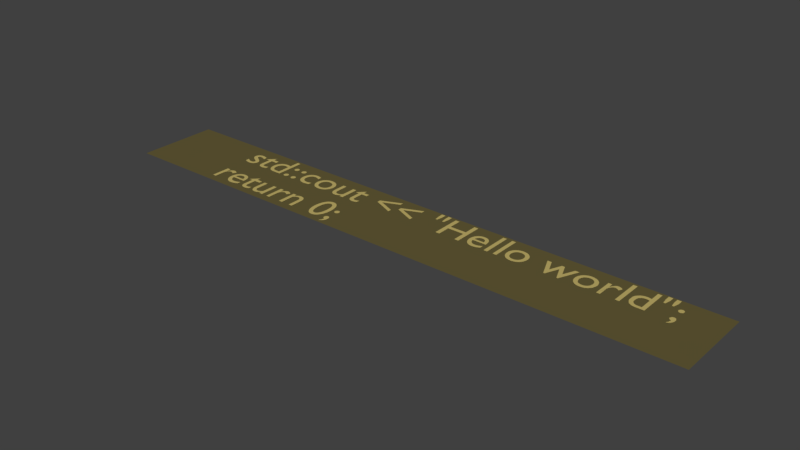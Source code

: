 # Source: 3.blend  (saved by Blender 2.78.0; exported with 4.5.12 LTS)
import bpy
from mathutils import Matrix  # noqa: F401  (used for matrix-valued properties, if any)

bpy.ops.wm.read_factory_settings(use_empty=True)
scene = bpy.context.scene
scene.name = 'Scene'

# ---- collections
col_collection_1 = bpy.data.collections.new('Collection 1'); scene.collection.children.link(col_collection_1)

# ---- materials (node trees are filled in below, after node groups)
mat_material_009 = bpy.data.materials.new('Material.009')
mat_material_009.alpha_threshold = 0.0
mat_material_009.use_transparent_shadow = False
mat_material_009.diffuse_color = (0.5395, 0.4342, 0.1441, 1.0)
mat_material_009.roughness = 0.5
mat_material_010 = bpy.data.materials.new('Material.010')
mat_material_010.alpha_threshold = 0.0
mat_material_010.use_transparent_shadow = False
mat_material_010.diffuse_color = (0.1274, 0.1046, 0.0382, 1.0)
mat_material_010.roughness = 0.5

# ---- material node trees

# ---- world
world_world = bpy.data.worlds.new('World'); scene.world = world_world
world_world.color = (0.05088, 0.05088, 0.05088)
world_world.use_sun_shadow = False
world_world.sun_shadow_jitter_overblur = 0.0
world_world.cycles.sampling_method = 'MANUAL'

# ---- meshes
me_mesh_000 = bpy.data.meshes.new('Mesh.000')
me_mesh_000.from_pydata([(4.663, -4.602, 0.0), (4.662, -4.594, 0.0), (4.661, -4.586, 0.0), (4.658, -4.579, 0.0), (4.655, -4.572, 0.0), (4.65, -4.565, 0.0), (4.645, -4.56, 0.0), (4.64, -4.555, 0.0), (4.633, -4.55, 0.0), (4.626, -4.547, 0.0), (4.619, -4.544, 0.0), (4.611, -4.543, 0.0), (4.603, -4.542, 0.0), (4.595, -4.543, 0.0), (4.587, -4.544, 0.0), (4.58, -4.547, 0.0), (4.573, -4.55, 0.0), (4.566, -4.555, 0.0), (4.561, -4.56, 0.0), (4.556, -4.565, 0.0), (4.551, -4.572, 0.0), (4.548, -4.579, 0.0), (4.545, -4.586, 0.0), (4.544, -4.594, 0.0), (4.543, -4.602, 0.0), (4.544, -4.61, 0.0), (4.545, -4.618, 0.0), (4.548, -4.625, 0.0), (4.551, -4.632, 0.0), (4.556, -4.639, 0.0), (4.561, -4.644, 0.0), (4.566, -4.649, 0.0), (4.573, -4.654, 0.0), (4.58, -4.657, 0.0), (4.587, -4.66, 0.0), (4.595, -4.661, 0.0), (4.603, -4.662, 0.0), (4.611, -4.661, 0.0), (4.619, -4.66, 0.0), (4.626, -4.657, 0.0), (4.633, -4.654, 0.0), (4.64, -4.649, 0.0), (4.645, -4.644, 0.0), (4.65, -4.639, 0.0), (4.655, -4.632, 0.0), (4.658, -4.625, 0.0), (4.661, -4.618, 0.0), (4.662, -4.61, 0.0), (4.555, -5.115, 0.0), (4.573, -5.109, 0.0), (4.589, -5.101, 0.0), (4.604, -5.092, 0.0), (4.617, -5.082, 0.0), (4.629, -5.071, 0.0), (4.64, -5.058, 0.0), (4.649, -5.044, 0.0), (4.656, -5.03, 0.0), (4.662, -5.014, 0.0), (4.666, -4.997, 0.0), (4.668, -4.98, 0.0), (4.669, -4.962, 0.0), (4.668, -4.949, 0.0), (4.667, -4.937, 0.0), (4.664, -4.926, 0.0), (4.661, -4.915, 0.0), (4.656, -4.905, 0.0), (4.651, -4.896, 0.0), (4.645, -4.888, 0.0), (4.638, -4.882, 0.0), (4.63, -4.876, 0.0), (4.621, -4.872, 0.0), (4.612, -4.87, 0.0), (4.602, -4.869, 0.0), (4.594, -4.869, 0.0), (4.586, -4.871, 0.0), (4.578, -4.873, 0.0), (4.571, -4.876, 0.0), (4.565, -4.88, 0.0), (4.559, -4.885, 0.0), (4.554, -4.89, 0.0), (4.55, -4.896, 0.0), (4.547, -4.904, 0.0), (4.544, -4.912, 0.0), (4.543, -4.92, 0.0), (4.542, -4.93, 0.0), (4.542, -4.938, 0.0), (4.544, -4.945, 0.0), (4.546, -4.952, 0.0), (4.549, -4.959, 0.0), (4.552, -4.965, 0.0), (4.557, -4.97, 0.0), (4.561, -4.975, 0.0), (4.567, -4.979, 0.0), (4.573, -4.983, 0.0), (4.58, -4.985, 0.0), (4.587, -4.988, 0.0), (4.595, -4.989, 0.0), (4.595, -4.999, 0.0), (4.596, -5.008, 0.0), (4.595, -5.018, 0.0), (4.595, -5.027, 0.0), (4.593, -5.036, 0.0), (4.591, -5.044, 0.0), (4.588, -5.053, 0.0), (4.584, -5.062, 0.0), (4.579, -5.07, 0.0), (4.572, -5.079, 0.0), (4.564, -5.087, 0.0), (4.555, -5.096, 0.0), (4.464, -4.659, 0.0), (4.462, -4.608, 0.0), (4.457, -4.56, 0.0), (4.448, -4.516, 0.0), (4.436, -4.475, 0.0), (4.421, -4.438, 0.0), (4.404, -4.405, 0.0), (4.383, -4.377, 0.0), (4.36, -4.353, 0.0), (4.334, -4.334, 0.0), (4.306, -4.32, 0.0), (4.276, -4.312, 0.0), (4.244, -4.309, 0.0), (4.212, -4.312, 0.0), (4.182, -4.32, 0.0), (4.154, -4.334, 0.0), (4.128, -4.353, 0.0), (4.105, -4.377, 0.0), (4.085, -4.405, 0.0), (4.067, -4.438, 0.0), (4.052, -4.475, 0.0), (4.04, -4.516, 0.0), (4.031, -4.56, 0.0), (4.026, -4.608, 0.0), (4.024, -4.659, 0.0), (4.026, -4.71, 0.0), (4.031, -4.758, 0.0), (4.04, -4.802, 0.0), (4.052, -4.843, 0.0), (4.067, -4.88, 0.0), (4.085, -4.913, 0.0), (4.105, -4.941, 0.0), (4.128, -4.965, 0.0), (4.154, -4.984, 0.0), (4.182, -4.998, 0.0), (4.212, -5.006, 0.0), (4.244, -5.009, 0.0), (4.276, -5.006, 0.0), (4.306, -4.998, 0.0), (4.334, -4.984, 0.0), (4.36, -4.965, 0.0), (4.383, -4.941, 0.0), (4.403, -4.913, 0.0), (4.421, -4.88, 0.0), (4.436, -4.843, 0.0), (4.448, -4.802, 0.0), (4.457, -4.758, 0.0), (4.462, -4.71, 0.0), (4.366, -4.659, 0.0), (4.365, -4.698, 0.0), (4.362, -4.734, 0.0), (4.358, -4.767, 0.0), (4.351, -4.797, 0.0), (4.343, -4.824, 0.0), (4.334, -4.847, 0.0), (4.322, -4.868, 0.0), (4.309, -4.885, 0.0), (4.295, -4.898, 0.0), (4.279, -4.908, 0.0), (4.262, -4.914, 0.0), (4.244, -4.916, 0.0), (4.226, -4.914, 0.0), (4.209, -4.908, 0.0), (4.193, -4.898, 0.0), (4.179, -4.885, 0.0), (4.166, -4.868, 0.0), (4.155, -4.847, 0.0), (4.145, -4.824, 0.0), (4.137, -4.797, 0.0), (4.13, -4.767, 0.0), (4.126, -4.734, 0.0), (4.123, -4.698, 0.0), (4.122, -4.659, 0.0), (4.123, -4.62, 0.0), (4.126, -4.584, 0.0), (4.13, -4.551, 0.0), (4.137, -4.521, 0.0), (4.145, -4.494, 0.0), (4.154, -4.471, 0.0), (4.166, -4.45, 0.0), (4.179, -4.433, 0.0), (4.193, -4.42, 0.0), (4.209, -4.41, 0.0), (4.226, -4.404, 0.0), (4.244, -4.402, 0.0), (4.262, -4.404, 0.0), (4.279, -4.41, 0.0), (4.295, -4.42, 0.0), (4.309, -4.433, 0.0), (4.322, -4.45, 0.0), (4.334, -4.47, 0.0), (4.343, -4.494, 0.0), (4.351, -4.521, 0.0), (4.358, -4.551, 0.0), (4.362, -4.584, 0.0), (4.365, -4.62, 0.0), (3.366, -4.551, 0.0), (3.277, -4.551, 0.0), (3.277, -5.0, 0.0), (3.366, -5.0, 0.0), (3.366, -4.678, 0.0), (3.376, -4.667, 0.0), (3.386, -4.657, 0.0), (3.396, -4.648, 0.0), (3.405, -4.64, 0.0), (3.414, -4.634, 0.0), (3.423, -4.628, 0.0), (3.432, -4.623, 0.0), (3.441, -4.619, 0.0), (3.45, -4.617, 0.0), (3.459, -4.615, 0.0), (3.468, -4.613, 0.0), (3.478, -4.613, 0.0), (3.491, -4.614, 0.0), (3.503, -4.616, 0.0), (3.515, -4.621, 0.0), (3.525, -4.627, 0.0), (3.534, -4.634, 0.0), (3.542, -4.643, 0.0), (3.549, -4.653, 0.0), (3.555, -4.664, 0.0), (3.56, -4.677, 0.0), (3.563, -4.691, 0.0), (3.565, -4.706, 0.0), (3.566, -4.722, 0.0), (3.566, -5.0, 0.0), (3.655, -5.0, 0.0), (3.655, -4.723, 0.0), (3.654, -4.694, 0.0), (3.65, -4.667, 0.0), (3.643, -4.643, 0.0), (3.634, -4.621, 0.0), (3.623, -4.603, 0.0), (3.61, -4.586, 0.0), (3.596, -4.573, 0.0), (3.579, -4.562, 0.0), (3.562, -4.553, 0.0), (3.543, -4.547, 0.0), (3.523, -4.543, 0.0), (3.502, -4.542, 0.0), (3.49, -4.543, 0.0), (3.477, -4.544, 0.0), (3.465, -4.547, 0.0), (3.453, -4.55, 0.0), (3.441, -4.555, 0.0), (3.429, -4.56, 0.0), (3.418, -4.566, 0.0), (3.407, -4.573, 0.0), (3.396, -4.581, 0.0), (3.386, -4.59, 0.0), (3.377, -4.6, 0.0), (3.368, -4.61, 0.0), (3.366, -4.61, 0.0), (2.889, -4.551, 0.0), (2.889, -5.0, 0.0), (2.978, -5.0, 0.0), (2.978, -4.765, 0.0), (2.979, -4.746, 0.0), (2.982, -4.728, 0.0), (2.986, -4.711, 0.0), (2.993, -4.695, 0.0), (3.0, -4.68, 0.0), (3.01, -4.667, 0.0), (3.02, -4.656, 0.0), (3.032, -4.646, 0.0), (3.044, -4.638, 0.0), (3.058, -4.632, 0.0), (3.072, -4.628, 0.0), (3.087, -4.627, 0.0), (3.093, -4.627, 0.0), (3.099, -4.628, 0.0), (3.105, -4.63, 0.0), (3.112, -4.633, 0.0), (3.119, -4.636, 0.0), (3.126, -4.639, 0.0), (3.134, -4.643, 0.0), (3.141, -4.648, 0.0), (3.149, -4.653, 0.0), (3.156, -4.659, 0.0), (3.163, -4.665, 0.0), (3.17, -4.671, 0.0), (3.217, -4.594, 0.0), (3.208, -4.586, 0.0), (3.199, -4.578, 0.0), (3.19, -4.571, 0.0), (3.181, -4.565, 0.0), (3.172, -4.56, 0.0), (3.163, -4.555, 0.0), (3.154, -4.551, 0.0), (3.146, -4.548, 0.0), (3.137, -4.545, 0.0), (3.128, -4.543, 0.0), (3.119, -4.542, 0.0), (3.11, -4.542, 0.0), (3.099, -4.543, 0.0), (3.089, -4.545, 0.0), (3.078, -4.548, 0.0), (3.068, -4.553, 0.0), (3.057, -4.56, 0.0), (3.046, -4.568, 0.0), (3.035, -4.578, 0.0), (3.024, -4.59, 0.0), (3.013, -4.603, 0.0), (3.002, -4.618, 0.0), (2.991, -4.635, 0.0), (2.98, -4.654, 0.0), (2.978, -4.654, 0.0), (2.978, -4.551, 0.0), (2.757, -5.0, 0.0), (2.757, -4.551, 0.0), (2.668, -4.551, 0.0), (2.668, -4.872, 0.0), (2.661, -4.882, 0.0), (2.653, -4.891, 0.0), (2.645, -4.899, 0.0), (2.636, -4.907, 0.0), (2.628, -4.913, 0.0), (2.619, -4.919, 0.0), (2.609, -4.924, 0.0), (2.6, -4.928, 0.0), (2.591, -4.931, 0.0), (2.581, -4.933, 0.0), (2.571, -4.935, 0.0), (2.561, -4.935, 0.0), (2.546, -4.934, 0.0), (2.533, -4.932, 0.0), (2.521, -4.928, 0.0), (2.51, -4.923, 0.0), (2.5, -4.917, 0.0), (2.492, -4.909, 0.0), (2.485, -4.9, 0.0), (2.479, -4.89, 0.0), (2.475, -4.878, 0.0), (2.472, -4.865, 0.0), (2.47, -4.851, 0.0), (2.469, -4.836, 0.0), (2.469, -4.551, 0.0), (2.38, -4.551, 0.0), (2.38, -4.83, 0.0), (2.381, -4.857, 0.0), (2.385, -4.883, 0.0), (2.391, -4.906, 0.0), (2.4, -4.927, 0.0), (2.411, -4.946, 0.0), (2.423, -4.962, 0.0), (2.438, -4.976, 0.0), (2.454, -4.988, 0.0), (2.472, -4.997, 0.0), (2.492, -5.004, 0.0), (2.513, -5.008, 0.0), (2.535, -5.009, 0.0), (2.546, -5.008, 0.0), (2.558, -5.007, 0.0), (2.569, -5.004, 0.0), (2.581, -5.001, 0.0), (2.593, -4.996, 0.0), (2.604, -4.991, 0.0), (2.616, -4.985, 0.0), (2.627, -4.978, 0.0), (2.638, -4.97, 0.0), (2.648, -4.962, 0.0), (2.658, -4.953, 0.0), (2.668, -4.943, 0.0), (2.668, -5.0, 0.0), (2.154, -4.458, 0.0), (1.987, -4.621, 0.0), (1.987, -4.631, 0.0), (2.065, -4.631, 0.0), (2.065, -4.868, 0.0), (2.066, -4.888, 0.0), (2.069, -4.907, 0.0), (2.074, -4.924, 0.0), (2.081, -4.941, 0.0), (2.09, -4.955, 0.0), (2.102, -4.969, 0.0), (2.115, -4.981, 0.0), (2.13, -4.99, 0.0), (2.147, -4.998, 0.0), (2.167, -5.004, 0.0), (2.188, -5.008, 0.0), (2.211, -5.009, 0.0), (2.219, -5.009, 0.0), (2.227, -5.008, 0.0), (2.236, -5.007, 0.0), (2.245, -5.005, 0.0), (2.255, -5.003, 0.0), (2.264, -5.0, 0.0), (2.274, -4.998, 0.0), (2.284, -4.994, 0.0), (2.293, -4.991, 0.0), (2.302, -4.987, 0.0), (2.311, -4.983, 0.0), (2.319, -4.979, 0.0), (2.319, -4.896, 0.0), (2.31, -4.901, 0.0), (2.301, -4.906, 0.0), (2.293, -4.91, 0.0), (2.284, -4.914, 0.0), (2.275, -4.918, 0.0), (2.267, -4.921, 0.0), (2.259, -4.923, 0.0), (2.25, -4.925, 0.0), (2.242, -4.927, 0.0), (2.234, -4.928, 0.0), (2.226, -4.929, 0.0), (2.218, -4.929, 0.0), (2.211, -4.929, 0.0), (2.204, -4.928, 0.0), (2.197, -4.926, 0.0), (2.19, -4.923, 0.0), (2.183, -4.92, 0.0), (2.176, -4.915, 0.0), (2.17, -4.909, 0.0), (2.165, -4.902, 0.0), (2.16, -4.894, 0.0), (2.157, -4.884, 0.0), (2.155, -4.873, 0.0), (2.154, -4.861, 0.0), (2.154, -4.631, 0.0), (2.296, -4.631, 0.0), (2.296, -4.551, 0.0), (2.154, -4.551, 0.0), (1.946, -4.87, 0.0), (1.933, -4.878, 0.0), (1.92, -4.886, 0.0), (1.907, -4.893, 0.0), (1.894, -4.899, 0.0), (1.881, -4.905, 0.0), (1.868, -4.91, 0.0), (1.855, -4.914, 0.0), (1.842, -4.918, 0.0), (1.829, -4.92, 0.0), (1.816, -4.922, 0.0), (1.802, -4.924, 0.0), (1.789, -4.924, 0.0), (1.768, -4.923, 0.0), (1.749, -4.92, 0.0), (1.731, -4.915, 0.0), (1.715, -4.909, 0.0), (1.7, -4.9, 0.0), (1.687, -4.89, 0.0), (1.675, -4.878, 0.0), (1.664, -4.864, 0.0), (1.655, -4.848, 0.0), (1.648, -4.83, 0.0), (1.642, -4.81, 0.0), (1.638, -4.789, 0.0), (1.954, -4.789, 0.0), (1.952, -4.749, 0.0), (1.948, -4.713, 0.0), (1.94, -4.68, 0.0), (1.93, -4.651, 0.0), (1.917, -4.625, 0.0), (1.901, -4.603, 0.0), (1.883, -4.584, 0.0), (1.862, -4.569, 0.0), (1.84, -4.557, 0.0), (1.815, -4.549, 0.0), (1.788, -4.544, 0.0), (1.759, -4.542, 0.0), (1.729, -4.544, 0.0), (1.7, -4.549, 0.0), (1.674, -4.558, 0.0), (1.649, -4.571, 0.0), (1.627, -4.586, 0.0), (1.608, -4.605, 0.0), (1.59, -4.626, 0.0), (1.576, -4.65, 0.0), (1.564, -4.677, 0.0), (1.556, -4.706, 0.0), (1.551, -4.737, 0.0), (1.549, -4.77, 0.0), (1.551, -4.801, 0.0), (1.555, -4.831, 0.0), (1.563, -4.86, 0.0), (1.574, -4.887, 0.0), (1.588, -4.913, 0.0), (1.606, -4.936, 0.0), (1.625, -4.957, 0.0), (1.648, -4.975, 0.0), (1.674, -4.989, 0.0), (1.702, -5.0, 0.0), (1.733, -5.007, 0.0), (1.767, -5.009, 0.0), (1.785, -5.009, 0.0), (1.803, -5.008, 0.0), (1.819, -5.006, 0.0), (1.835, -5.003, 0.0), (1.85, -5.0, 0.0), (1.865, -4.996, 0.0), (1.879, -4.991, 0.0), (1.892, -4.986, 0.0), (1.906, -4.979, 0.0), (1.919, -4.972, 0.0), (1.933, -4.965, 0.0), (1.946, -4.956, 0.0), (1.64, -4.73, 0.0), (1.644, -4.713, 0.0), (1.648, -4.697, 0.0), (1.654, -4.683, 0.0), (1.662, -4.67, 0.0), (1.67, -4.658, 0.0), (1.68, -4.648, 0.0), (1.69, -4.639, 0.0), (1.702, -4.632, 0.0), (1.715, -4.626, 0.0), (1.729, -4.622, 0.0), (1.745, -4.62, 0.0), (1.761, -4.619, 0.0), (1.776, -4.62, 0.0), (1.79, -4.622, 0.0), (1.804, -4.627, 0.0), (1.816, -4.633, 0.0), (1.826, -4.64, 0.0), (1.836, -4.649, 0.0), (1.844, -4.659, 0.0), (1.851, -4.671, 0.0), (1.857, -4.684, 0.0), (1.862, -4.698, 0.0), (1.865, -4.714, 0.0), (1.866, -4.73, 0.0), (1.181, -4.551, 0.0), (1.181, -5.0, 0.0), (1.27, -5.0, 0.0), (1.27, -4.765, 0.0), (1.271, -4.746, 0.0), (1.274, -4.728, 0.0), (1.278, -4.711, 0.0), (1.285, -4.695, 0.0), (1.292, -4.68, 0.0), (1.302, -4.667, 0.0), (1.312, -4.656, 0.0), (1.324, -4.646, 0.0), (1.336, -4.638, 0.0), (1.35, -4.632, 0.0), (1.364, -4.628, 0.0), (1.379, -4.627, 0.0), (1.385, -4.627, 0.0), (1.391, -4.628, 0.0), (1.397, -4.63, 0.0), (1.404, -4.633, 0.0), (1.411, -4.636, 0.0), (1.418, -4.639, 0.0), (1.426, -4.643, 0.0), (1.433, -4.648, 0.0), (1.441, -4.653, 0.0), (1.448, -4.659, 0.0), (1.455, -4.665, 0.0), (1.462, -4.671, 0.0), (1.509, -4.594, 0.0), (1.5, -4.586, 0.0), (1.491, -4.578, 0.0), (1.482, -4.571, 0.0), (1.473, -4.565, 0.0), (1.464, -4.56, 0.0), (1.455, -4.555, 0.0), (1.446, -4.551, 0.0), (1.438, -4.548, 0.0), (1.429, -4.545, 0.0), (1.42, -4.543, 0.0), (1.411, -4.542, 0.0), (1.402, -4.542, 0.0), (1.391, -4.543, 0.0), (1.381, -4.545, 0.0), (1.37, -4.548, 0.0), (1.36, -4.553, 0.0), (1.349, -4.56, 0.0), (1.338, -4.568, 0.0), (1.327, -4.578, 0.0), (1.316, -4.59, 0.0), (1.305, -4.603, 0.0), (1.294, -4.618, 0.0), (1.283, -4.635, 0.0), (1.272, -4.654, 0.0), (1.27, -4.654, 0.0), (1.27, -4.551, 0.0), (12.07, -3.602, 0.0), (12.07, -3.594, 0.0), (12.07, -3.586, 0.0), (12.07, -3.579, 0.0), (12.07, -3.572, 0.0), (12.06, -3.565, 0.0), (12.06, -3.56, 0.0), (12.05, -3.555, 0.0), (12.04, -3.55, 0.0), (12.04, -3.547, 0.0), (12.03, -3.544, 0.0), (12.02, -3.543, 0.0), (12.01, -3.542, 0.0), (12.01, -3.543, 0.0), (12.0, -3.544, 0.0), (11.99, -3.547, 0.0), (11.98, -3.55, 0.0), (11.98, -3.555, 0.0), (11.97, -3.56, 0.0), (11.97, -3.565, 0.0), (11.96, -3.572, 0.0), (11.96, -3.579, 0.0), (11.96, -3.586, 0.0), (11.95, -3.594, 0.0), (11.95, -3.602, 0.0), (11.95, -3.61, 0.0), (11.96, -3.618, 0.0), (11.96, -3.625, 0.0), (11.96, -3.632, 0.0), (11.97, -3.639, 0.0), (11.97, -3.644, 0.0), (11.98, -3.649, 0.0), (11.98, -3.654, 0.0), (11.99, -3.657, 0.0), (12.0, -3.66, 0.0), (12.01, -3.661, 0.0), (12.01, -3.662, 0.0), (12.02, -3.661, 0.0), (12.03, -3.66, 0.0), (12.04, -3.657, 0.0), (12.04, -3.654, 0.0), (12.05, -3.649, 0.0), (12.06, -3.644, 0.0), (12.06, -3.639, 0.0), (12.07, -3.632, 0.0), (12.07, -3.625, 0.0), (12.07, -3.618, 0.0), (12.07, -3.61, 0.0), (11.97, -4.115, 0.0), (11.98, -4.109, 0.0), (12.0, -4.101, 0.0), (12.02, -4.092, 0.0), (12.03, -4.082, 0.0), (12.04, -4.071, 0.0), (12.05, -4.058, 0.0), (12.06, -4.044, 0.0), (12.07, -4.03, 0.0), (12.07, -4.014, 0.0), (12.08, -3.998, 0.0), (12.08, -3.98, 0.0), (12.08, -3.962, 0.0), (12.08, -3.949, 0.0), (12.08, -3.937, 0.0), (12.08, -3.926, 0.0), (12.07, -3.915, 0.0), (12.07, -3.905, 0.0), (12.06, -3.896, 0.0), (12.06, -3.888, 0.0), (12.05, -3.882, 0.0), (12.04, -3.876, 0.0), (12.03, -3.872, 0.0), (12.02, -3.87, 0.0), (12.01, -3.869, 0.0), (12.0, -3.869, 0.0), (12.0, -3.871, 0.0), (11.99, -3.873, 0.0), (11.98, -3.876, 0.0), (11.98, -3.88, 0.0), (11.97, -3.885, 0.0), (11.97, -3.89, 0.0), (11.96, -3.896, 0.0), (11.96, -3.904, 0.0), (11.96, -3.912, 0.0), (11.95, -3.92, 0.0), (11.95, -3.93, 0.0), (11.95, -3.938, 0.0), (11.95, -3.945, 0.0), (11.96, -3.952, 0.0), (11.96, -3.959, 0.0), (11.96, -3.965, 0.0), (11.97, -3.97, 0.0), (11.97, -3.975, 0.0), (11.98, -3.979, 0.0), (11.98, -3.983, 0.0), (11.99, -3.985, 0.0), (12.0, -3.988, 0.0), (12.01, -3.989, 0.0), (12.01, -3.999, 0.0), (12.01, -4.008, 0.0), (12.01, -4.018, 0.0), (12.01, -4.027, 0.0), (12.0, -4.036, 0.0), (12.0, -4.044, 0.0), (12.0, -4.053, 0.0), (12.0, -4.062, 0.0), (11.99, -4.07, 0.0), (11.98, -4.079, 0.0), (11.98, -4.087, 0.0), (11.97, -4.096, 0.0), (11.79, -3.538, 0.0), (11.83, -3.538, 0.0), (11.86, -3.401, 0.0), (11.86, -3.284, 0.0), (11.77, -3.284, 0.0), (11.77, -3.401, 0.0), (11.62, -3.538, 0.0), (11.66, -3.538, 0.0), (11.69, -3.401, 0.0), (11.69, -3.284, 0.0), (11.6, -3.284, 0.0), (11.6, -3.401, 0.0), (11.49, -3.318, 0.0), (11.4, -3.318, 0.0), (11.4, -3.56, 0.0), (11.39, -3.557, 0.0), (11.39, -3.554, 0.0), (11.38, -3.552, 0.0), (11.37, -3.55, 0.0), (11.36, -3.548, 0.0), (11.35, -3.546, 0.0), (11.35, -3.545, 0.0), (11.34, -3.544, 0.0), (11.33, -3.543, 0.0), (11.32, -3.542, 0.0), (11.32, -3.542, 0.0), (11.31, -3.542, 0.0), (11.28, -3.544, 0.0), (11.25, -3.549, 0.0), (11.22, -3.559, 0.0), (11.19, -3.571, 0.0), (11.17, -3.586, 0.0), (11.15, -3.605, 0.0), (11.13, -3.626, 0.0), (11.11, -3.649, 0.0), (11.1, -3.675, 0.0), (11.09, -3.703, 0.0), (11.09, -3.733, 0.0), (11.09, -3.765, 0.0), (11.09, -3.8, 0.0), (11.09, -3.832, 0.0), (11.1, -3.862, 0.0), (11.11, -3.89, 0.0), (11.13, -3.915, 0.0), (11.14, -3.937, 0.0), (11.16, -3.955, 0.0), (11.19, -3.971, 0.0), (11.21, -3.984, 0.0), (11.24, -3.993, 0.0), (11.27, -3.998, 0.0), (11.3, -4.0, 0.0), (11.49, -4.0, 0.0), (11.4, -3.925, 0.0), (11.31, -3.925, 0.0), (11.29, -3.924, 0.0), (11.27, -3.92, 0.0), (11.25, -3.914, 0.0), (11.23, -3.906, 0.0), (11.22, -3.895, 0.0), (11.21, -3.883, 0.0), (11.2, -3.869, 0.0), (11.19, -3.853, 0.0), (11.18, -3.836, 0.0), (11.18, -3.818, 0.0), (11.18, -3.799, 0.0), (11.18, -3.778, 0.0), (11.18, -3.755, 0.0), (11.18, -3.734, 0.0), (11.19, -3.714, 0.0), (11.19, -3.696, 0.0), (11.2, -3.679, 0.0), (11.22, -3.665, 0.0), (11.23, -3.652, 0.0), (11.24, -3.642, 0.0), (11.26, -3.633, 0.0), (11.28, -3.627, 0.0), (11.3, -3.623, 0.0), (11.32, -3.622, 0.0), (11.33, -3.622, 0.0), (11.33, -3.622, 0.0), (11.34, -3.623, 0.0), (11.35, -3.624, 0.0), (11.35, -3.625, 0.0), (11.36, -3.626, 0.0), (11.37, -3.628, 0.0), (11.37, -3.629, 0.0), (11.38, -3.631, 0.0), (11.39, -3.634, 0.0), (11.4, -3.636, 0.0), (11.4, -3.639, 0.0), (10.98, -3.318, 0.0), (10.89, -3.318, 0.0), (10.89, -4.0, 0.0), (10.98, -4.0, 0.0), (10.5, -3.551, 0.0), (10.5, -4.0, 0.0), (10.58, -4.0, 0.0), (10.58, -3.765, 0.0), (10.58, -3.746, 0.0), (10.59, -3.728, 0.0), (10.59, -3.711, 0.0), (10.6, -3.695, 0.0), (10.61, -3.68, 0.0), (10.62, -3.667, 0.0), (10.63, -3.656, 0.0), (10.64, -3.646, 0.0), (10.65, -3.638, 0.0), (10.66, -3.632, 0.0), (10.68, -3.628, 0.0), (10.69, -3.627, 0.0), (10.7, -3.627, 0.0), (10.7, -3.628, 0.0), (10.71, -3.63, 0.0), (10.72, -3.633, 0.0), (10.72, -3.636, 0.0), (10.73, -3.639, 0.0), (10.74, -3.643, 0.0), (10.75, -3.648, 0.0), (10.75, -3.653, 0.0), (10.76, -3.659, 0.0), (10.77, -3.665, 0.0), (10.78, -3.671, 0.0), (10.82, -3.594, 0.0), (10.81, -3.586, 0.0), (10.8, -3.578, 0.0), (10.8, -3.571, 0.0), (10.79, -3.565, 0.0), (10.78, -3.56, 0.0), (10.77, -3.555, 0.0), (10.76, -3.551, 0.0), (10.75, -3.548, 0.0), (10.74, -3.545, 0.0), (10.73, -3.543, 0.0), (10.72, -3.542, 0.0), (10.72, -3.542, 0.0), (10.71, -3.543, 0.0), (10.69, -3.545, 0.0), (10.68, -3.548, 0.0), (10.67, -3.553, 0.0), (10.66, -3.56, 0.0), (10.65, -3.568, 0.0), (10.64, -3.578, 0.0), (10.63, -3.59, 0.0), (10.62, -3.603, 0.0), (10.61, -3.618, 0.0), (10.6, -3.635, 0.0), (10.59, -3.654, 0.0), (10.58, -3.654, 0.0), (10.58, -3.551, 0.0), (10.15, -3.542, 0.0), (10.11, -3.544, 0.0), (10.08, -3.55, 0.0), (10.05, -3.56, 0.0), (10.03, -3.573, 0.0), (10.0, -3.589, 0.0), (9.978, -3.608, 0.0), (9.958, -3.63, 0.0), (9.942, -3.654, 0.0), (9.928, -3.681, 0.0), (9.918, -3.709, 0.0), (9.912, -3.739, 0.0), (9.91, -3.771, 0.0), (9.912, -3.805, 0.0), (9.918, -3.837, 0.0), (9.928, -3.866, 0.0), (9.941, -3.894, 0.0), (9.957, -3.919, 0.0), (9.977, -3.942, 0.0), (9.999, -3.961, 0.0), (10.02, -3.978, 0.0), (10.05, -3.991, 0.0), (10.08, -4.001, 0.0), (10.11, -4.007, 0.0), (10.15, -4.009, 0.0), (10.18, -4.007, 0.0), (10.22, -4.001, 0.0), (10.25, -3.992, 0.0), (10.27, -3.979, 0.0), (10.3, -3.963, 0.0), (10.32, -3.943, 0.0), (10.34, -3.921, 0.0), (10.36, -3.896, 0.0), (10.37, -3.868, 0.0), (10.38, -3.838, 0.0), (10.39, -3.806, 0.0), (10.39, -3.771, 0.0), (10.39, -3.739, 0.0), (10.38, -3.708, 0.0), (10.37, -3.679, 0.0), (10.36, -3.653, 0.0), (10.34, -3.628, 0.0), (10.32, -3.607, 0.0), (10.3, -3.588, 0.0), (10.27, -3.572, 0.0), (10.24, -3.559, 0.0), (10.21, -3.55, 0.0), (10.18, -3.544, 0.0), (10.15, -3.622, 0.0), (10.17, -3.623, 0.0), (10.19, -3.627, 0.0), (10.21, -3.633, 0.0), (10.23, -3.642, 0.0), (10.24, -3.652, 0.0), (10.26, -3.664, 0.0), (10.27, -3.679, 0.0), (10.28, -3.694, 0.0), (10.29, -3.712, 0.0), (10.29, -3.731, 0.0), (10.3, -3.751, 0.0), (10.3, -3.772, 0.0), (10.3, -3.795, 0.0), (10.29, -3.817, 0.0), (10.29, -3.837, 0.0), (10.28, -3.856, 0.0), (10.27, -3.872, 0.0), (10.26, -3.887, 0.0), (10.24, -3.899, 0.0), (10.23, -3.91, 0.0), (10.21, -3.918, 0.0), (10.19, -3.924, 0.0), (10.17, -3.928, 0.0), (10.15, -3.929, 0.0), (10.13, -3.928, 0.0), (10.11, -3.924, 0.0), (10.09, -3.918, 0.0), (10.07, -3.909, 0.0), (10.05, -3.898, 0.0), (10.04, -3.886, 0.0), (10.03, -3.871, 0.0), (10.02, -3.854, 0.0), (10.01, -3.836, 0.0), (10.01, -3.816, 0.0), (10.0, -3.794, 0.0), (10.0, -3.771, 0.0), (10.0, -3.75, 0.0), (10.01, -3.73, 0.0), (10.01, -3.711, 0.0), (10.02, -3.694, 0.0), (10.03, -3.678, 0.0), (10.04, -3.664, 0.0), (10.06, -3.652, 0.0), (10.07, -3.642, 0.0), (10.09, -3.633, 0.0), (10.11, -3.627, 0.0), (10.13, -3.623, 0.0), (9.548, -3.551, 0.0), (9.482, -3.551, 0.0), (9.368, -3.823, 0.0), (9.25, -3.551, 0.0), (9.155, -3.551, 0.0), (9.355, -4.009, 0.0), (9.383, -4.009, 0.0), (9.515, -3.695, 0.0), (9.648, -4.009, 0.0), (9.676, -4.009, 0.0), (9.874, -3.551, 0.0), (9.779, -3.551, 0.0), (9.662, -3.823, 0.0), (8.598, -3.542, 0.0), (8.565, -3.544, 0.0), (8.534, -3.55, 0.0), (8.504, -3.56, 0.0), (8.477, -3.573, 0.0), (8.452, -3.589, 0.0), (8.429, -3.608, 0.0), (8.409, -3.63, 0.0), (8.393, -3.654, 0.0), (8.379, -3.681, 0.0), (8.369, -3.709, 0.0), (8.363, -3.739, 0.0), (8.361, -3.771, 0.0), (8.363, -3.805, 0.0), (8.369, -3.837, 0.0), (8.379, -3.866, 0.0), (8.392, -3.894, 0.0), (8.408, -3.919, 0.0), (8.428, -3.942, 0.0), (8.45, -3.961, 0.0), (8.475, -3.978, 0.0), (8.503, -3.991, 0.0), (8.533, -4.001, 0.0), (8.564, -4.007, 0.0), (8.598, -4.009, 0.0), (8.633, -4.007, 0.0), (8.666, -4.001, 0.0), (8.697, -3.992, 0.0), (8.725, -3.979, 0.0), (8.751, -3.963, 0.0), (8.774, -3.943, 0.0), (8.793, -3.921, 0.0), (8.81, -3.896, 0.0), (8.823, -3.868, 0.0), (8.833, -3.838, 0.0), (8.839, -3.806, 0.0), (8.841, -3.771, 0.0), (8.839, -3.739, 0.0), (8.833, -3.708, 0.0), (8.823, -3.679, 0.0), (8.809, -3.653, 0.0), (8.792, -3.628, 0.0), (8.772, -3.607, 0.0), (8.749, -3.588, 0.0), (8.724, -3.572, 0.0), (8.695, -3.559, 0.0), (8.665, -3.55, 0.0), (8.632, -3.544, 0.0), (8.597, -3.622, 0.0), (8.619, -3.623, 0.0), (8.639, -3.627, 0.0), (8.658, -3.633, 0.0), (8.676, -3.642, 0.0), (8.692, -3.652, 0.0), (8.707, -3.664, 0.0), (8.719, -3.679, 0.0), (8.73, -3.694, 0.0), (8.739, -3.712, 0.0), (8.745, -3.731, 0.0), (8.749, -3.751, 0.0), (8.75, -3.772, 0.0), (8.749, -3.795, 0.0), (8.745, -3.817, 0.0), (8.739, -3.837, 0.0), (8.731, -3.856, 0.0), (8.721, -3.872, 0.0), (8.709, -3.887, 0.0), (8.695, -3.899, 0.0), (8.678, -3.91, 0.0), (8.661, -3.918, 0.0), (8.641, -3.924, 0.0), (8.62, -3.928, 0.0), (8.597, -3.929, 0.0), (8.576, -3.928, 0.0), (8.556, -3.924, 0.0), (8.538, -3.918, 0.0), (8.521, -3.909, 0.0), (8.506, -3.898, 0.0), (8.492, -3.886, 0.0), (8.48, -3.871, 0.0), (8.47, -3.854, 0.0), (8.463, -3.836, 0.0), (8.457, -3.816, 0.0), (8.453, -3.794, 0.0), (8.452, -3.771, 0.0), (8.453, -3.75, 0.0), (8.457, -3.73, 0.0), (8.463, -3.711, 0.0), (8.471, -3.694, 0.0), (8.481, -3.678, 0.0), (8.493, -3.664, 0.0), (8.507, -3.652, 0.0), (8.522, -3.642, 0.0), (8.539, -3.633, 0.0), (8.557, -3.627, 0.0), (8.577, -3.623, 0.0), (8.26, -3.318, 0.0), (8.171, -3.318, 0.0), (8.171, -4.0, 0.0), (8.26, -4.0, 0.0), (8.041, -3.318, 0.0), (7.952, -3.318, 0.0), (7.952, -4.0, 0.0), (8.041, -4.0, 0.0), (7.846, -3.87, 0.0), (7.833, -3.878, 0.0), (7.82, -3.886, 0.0), (7.807, -3.893, 0.0), (7.794, -3.899, 0.0), (7.781, -3.905, 0.0), (7.768, -3.91, 0.0), (7.755, -3.914, 0.0), (7.742, -3.918, 0.0), (7.729, -3.92, 0.0), (7.716, -3.922, 0.0), (7.702, -3.924, 0.0), (7.689, -3.924, 0.0), (7.668, -3.923, 0.0), (7.649, -3.92, 0.0), (7.631, -3.915, 0.0), (7.615, -3.909, 0.0), (7.6, -3.9, 0.0), (7.587, -3.89, 0.0), (7.575, -3.878, 0.0), (7.564, -3.864, 0.0), (7.555, -3.848, 0.0), (7.548, -3.83, 0.0), (7.542, -3.81, 0.0), (7.538, -3.789, 0.0), (7.854, -3.789, 0.0), (7.852, -3.749, 0.0), (7.848, -3.713, 0.0), (7.84, -3.68, 0.0), (7.83, -3.651, 0.0), (7.817, -3.625, 0.0), (7.801, -3.603, 0.0), (7.783, -3.584, 0.0), (7.762, -3.569, 0.0), (7.74, -3.557, 0.0), (7.715, -3.549, 0.0), (7.688, -3.544, 0.0), (7.659, -3.542, 0.0), (7.629, -3.544, 0.0), (7.6, -3.549, 0.0), (7.574, -3.559, 0.0), (7.549, -3.571, 0.0), (7.527, -3.586, 0.0), (7.508, -3.605, 0.0), (7.49, -3.626, 0.0), (7.476, -3.65, 0.0), (7.464, -3.677, 0.0), (7.456, -3.706, 0.0), (7.451, -3.737, 0.0), (7.449, -3.77, 0.0), (7.451, -3.801, 0.0), (7.455, -3.831, 0.0), (7.463, -3.86, 0.0), (7.474, -3.887, 0.0), (7.488, -3.913, 0.0), (7.506, -3.936, 0.0), (7.525, -3.957, 0.0), (7.548, -3.975, 0.0), (7.574, -3.989, 0.0), (7.602, -4.0, 0.0), (7.633, -4.007, 0.0), (7.667, -4.009, 0.0), (7.685, -4.009, 0.0), (7.703, -4.008, 0.0), (7.719, -4.006, 0.0), (7.735, -4.003, 0.0), (7.75, -4.0, 0.0), (7.765, -3.996, 0.0), (7.779, -3.991, 0.0), (7.792, -3.986, 0.0), (7.806, -3.979, 0.0), (7.819, -3.972, 0.0), (7.833, -3.965, 0.0), (7.846, -3.956, 0.0), (7.54, -3.73, 0.0), (7.544, -3.713, 0.0), (7.548, -3.697, 0.0), (7.554, -3.683, 0.0), (7.562, -3.67, 0.0), (7.57, -3.658, 0.0), (7.58, -3.648, 0.0), (7.59, -3.639, 0.0), (7.602, -3.632, 0.0), (7.615, -3.626, 0.0), (7.629, -3.622, 0.0), (7.645, -3.62, 0.0), (7.661, -3.619, 0.0), (7.676, -3.62, 0.0), (7.69, -3.622, 0.0), (7.704, -3.627, 0.0), (7.716, -3.633, 0.0), (7.726, -3.64, 0.0), (7.736, -3.649, 0.0), (7.744, -3.659, 0.0), (7.751, -3.671, 0.0), (7.757, -3.684, 0.0), (7.762, -3.698, 0.0), (7.765, -3.714, 0.0), (7.766, -3.73, 0.0), (7.332, -3.318, 0.0), (7.234, -3.318, 0.0), (7.234, -3.615, 0.0), (6.852, -3.615, 0.0), (6.852, -3.318, 0.0), (6.754, -3.318, 0.0), (6.754, -4.0, 0.0), (6.852, -4.0, 0.0), (6.852, -3.703, 0.0), (7.234, -3.703, 0.0), (7.234, -4.0, 0.0), (7.332, -4.0, 0.0), (6.566, -3.538, 0.0), (6.608, -3.538, 0.0), (6.631, -3.401, 0.0), (6.631, -3.284, 0.0), (6.543, -3.284, 0.0), (6.543, -3.401, 0.0), (6.396, -3.538, 0.0), (6.438, -3.538, 0.0), (6.461, -3.401, 0.0), (6.461, -3.284, 0.0), (6.373, -3.284, 0.0), (6.373, -3.401, 0.0), (5.518, -3.687, 0.0), (5.992, -3.889, 0.0), (5.992, -3.802, 0.0), (5.616, -3.646, 0.0), (5.992, -3.49, 0.0), (5.992, -3.403, 0.0), (5.518, -3.605, 0.0), (4.934, -3.687, 0.0), (5.408, -3.889, 0.0), (5.408, -3.802, 0.0), (5.032, -3.646, 0.0), (5.408, -3.49, 0.0), (5.408, -3.403, 0.0), (4.934, -3.605, 0.0), (4.435, -3.458, 0.0), (4.268, -3.621, 0.0), (4.268, -3.631, 0.0), (4.346, -3.631, 0.0), (4.346, -3.868, 0.0), (4.347, -3.888, 0.0), (4.35, -3.907, 0.0), (4.355, -3.924, 0.0), (4.362, -3.941, 0.0), (4.371, -3.955, 0.0), (4.383, -3.969, 0.0), (4.396, -3.981, 0.0), (4.411, -3.99, 0.0), (4.428, -3.998, 0.0), (4.448, -4.004, 0.0), (4.469, -4.008, 0.0), (4.492, -4.009, 0.0), (4.5, -4.009, 0.0), (4.508, -4.008, 0.0), (4.517, -4.007, 0.0), (4.526, -4.005, 0.0), (4.536, -4.003, 0.0), (4.545, -4.0, 0.0), (4.555, -3.998, 0.0), (4.565, -3.994, 0.0), (4.574, -3.991, 0.0), (4.583, -3.987, 0.0), (4.592, -3.983, 0.0), (4.6, -3.979, 0.0), (4.6, -3.896, 0.0), (4.591, -3.901, 0.0), (4.582, -3.906, 0.0), (4.574, -3.91, 0.0), (4.565, -3.914, 0.0), (4.556, -3.918, 0.0), (4.548, -3.921, 0.0), (4.54, -3.923, 0.0), (4.531, -3.925, 0.0), (4.523, -3.927, 0.0), (4.515, -3.928, 0.0), (4.507, -3.929, 0.0), (4.499, -3.929, 0.0), (4.492, -3.929, 0.0), (4.485, -3.928, 0.0), (4.478, -3.926, 0.0), (4.471, -3.923, 0.0), (4.464, -3.92, 0.0), (4.457, -3.915, 0.0), (4.451, -3.909, 0.0), (4.446, -3.902, 0.0), (4.441, -3.894, 0.0), (4.438, -3.884, 0.0), (4.436, -3.873, 0.0), (4.435, -3.861, 0.0), (4.435, -3.631, 0.0), (4.577, -3.631, 0.0), (4.577, -3.551, 0.0), (4.435, -3.551, 0.0), (4.205, -4.0, 0.0), (4.205, -3.551, 0.0), (4.116, -3.551, 0.0), (4.116, -3.872, 0.0), (4.109, -3.882, 0.0), (4.101, -3.891, 0.0), (4.093, -3.899, 0.0), (4.084, -3.907, 0.0), (4.076, -3.913, 0.0), (4.067, -3.919, 0.0), (4.057, -3.924, 0.0), (4.048, -3.928, 0.0), (4.039, -3.931, 0.0), (4.029, -3.933, 0.0), (4.019, -3.935, 0.0), (4.009, -3.935, 0.0), (3.994, -3.934, 0.0), (3.981, -3.932, 0.0), (3.969, -3.928, 0.0), (3.958, -3.923, 0.0), (3.948, -3.917, 0.0), (3.94, -3.909, 0.0), (3.933, -3.9, 0.0), (3.927, -3.89, 0.0), (3.923, -3.878, 0.0), (3.92, -3.865, 0.0), (3.918, -3.851, 0.0), (3.917, -3.836, 0.0), (3.917, -3.551, 0.0), (3.828, -3.551, 0.0), (3.828, -3.83, 0.0), (3.829, -3.857, 0.0), (3.833, -3.883, 0.0), (3.839, -3.906, 0.0), (3.848, -3.927, 0.0), (3.859, -3.946, 0.0), (3.871, -3.962, 0.0), (3.886, -3.976, 0.0), (3.902, -3.988, 0.0), (3.92, -3.997, 0.0), (3.94, -4.004, 0.0), (3.961, -4.008, 0.0), (3.983, -4.009, 0.0), (3.994, -4.008, 0.0), (4.006, -4.007, 0.0), (4.017, -4.004, 0.0), (4.029, -4.001, 0.0), (4.041, -3.996, 0.0), (4.052, -3.991, 0.0), (4.064, -3.985, 0.0), (4.075, -3.978, 0.0), (4.086, -3.97, 0.0), (4.096, -3.962, 0.0), (4.106, -3.953, 0.0), (4.116, -3.943, 0.0), (4.116, -4.0, 0.0), (3.489, -3.542, 0.0), (3.456, -3.544, 0.0), (3.425, -3.55, 0.0), (3.395, -3.56, 0.0), (3.368, -3.573, 0.0), (3.343, -3.589, 0.0), (3.32, -3.608, 0.0), (3.3, -3.63, 0.0), (3.284, -3.654, 0.0), (3.27, -3.681, 0.0), (3.26, -3.709, 0.0), (3.254, -3.739, 0.0), (3.252, -3.771, 0.0), (3.254, -3.805, 0.0), (3.26, -3.837, 0.0), (3.27, -3.866, 0.0), (3.283, -3.894, 0.0), (3.299, -3.919, 0.0), (3.319, -3.942, 0.0), (3.341, -3.961, 0.0), (3.366, -3.978, 0.0), (3.394, -3.991, 0.0), (3.424, -4.001, 0.0), (3.455, -4.007, 0.0), (3.489, -4.009, 0.0), (3.524, -4.007, 0.0), (3.557, -4.001, 0.0), (3.588, -3.992, 0.0), (3.616, -3.979, 0.0), (3.642, -3.963, 0.0), (3.665, -3.943, 0.0), (3.684, -3.921, 0.0), (3.701, -3.896, 0.0), (3.714, -3.868, 0.0), (3.724, -3.838, 0.0), (3.73, -3.806, 0.0), (3.732, -3.771, 0.0), (3.73, -3.739, 0.0), (3.724, -3.708, 0.0), (3.714, -3.679, 0.0), (3.7, -3.653, 0.0), (3.683, -3.628, 0.0), (3.663, -3.607, 0.0), (3.64, -3.588, 0.0), (3.615, -3.572, 0.0), (3.586, -3.559, 0.0), (3.556, -3.55, 0.0), (3.523, -3.544, 0.0), (3.488, -3.622, 0.0), (3.51, -3.623, 0.0), (3.53, -3.627, 0.0), (3.549, -3.633, 0.0), (3.567, -3.642, 0.0), (3.583, -3.652, 0.0), (3.598, -3.664, 0.0), (3.61, -3.679, 0.0), (3.621, -3.694, 0.0), (3.63, -3.712, 0.0), (3.636, -3.731, 0.0), (3.64, -3.751, 0.0), (3.641, -3.772, 0.0), (3.64, -3.795, 0.0), (3.636, -3.817, 0.0), (3.63, -3.837, 0.0), (3.622, -3.856, 0.0), (3.612, -3.872, 0.0), (3.6, -3.887, 0.0), (3.586, -3.899, 0.0), (3.569, -3.91, 0.0), (3.552, -3.918, 0.0), (3.532, -3.924, 0.0), (3.511, -3.928, 0.0), (3.488, -3.929, 0.0), (3.467, -3.928, 0.0), (3.447, -3.924, 0.0), (3.429, -3.918, 0.0), (3.412, -3.909, 0.0), (3.397, -3.898, 0.0), (3.383, -3.886, 0.0), (3.371, -3.871, 0.0), (3.361, -3.854, 0.0), (3.354, -3.836, 0.0), (3.348, -3.816, 0.0), (3.344, -3.794, 0.0), (3.343, -3.771, 0.0), (3.344, -3.75, 0.0), (3.348, -3.73, 0.0), (3.354, -3.711, 0.0), (3.362, -3.694, 0.0), (3.372, -3.678, 0.0), (3.384, -3.664, 0.0), (3.398, -3.652, 0.0), (3.413, -3.642, 0.0), (3.43, -3.633, 0.0), (3.448, -3.627, 0.0), (3.468, -3.623, 0.0), (3.171, -3.573, 0.0), (3.16, -3.568, 0.0), (3.15, -3.564, 0.0), (3.14, -3.56, 0.0), (3.13, -3.557, 0.0), (3.12, -3.553, 0.0), (3.109, -3.55, 0.0), (3.099, -3.548, 0.0), (3.088, -3.546, 0.0), (3.077, -3.544, 0.0), (3.066, -3.543, 0.0), (3.054, -3.542, 0.0), (3.041, -3.542, 0.0), (3.008, -3.544, 0.0), (2.977, -3.55, 0.0), (2.949, -3.559, 0.0), (2.923, -3.572, 0.0), (2.9, -3.588, 0.0), (2.879, -3.608, 0.0), (2.861, -3.63, 0.0), (2.846, -3.655, 0.0), (2.835, -3.684, 0.0), (2.826, -3.715, 0.0), (2.821, -3.748, 0.0), (2.819, -3.784, 0.0), (2.821, -3.816, 0.0), (2.827, -3.846, 0.0), (2.836, -3.875, 0.0), (2.848, -3.901, 0.0), (2.864, -3.925, 0.0), (2.883, -3.946, 0.0), (2.904, -3.964, 0.0), (2.928, -3.98, 0.0), (2.955, -3.992, 0.0), (2.984, -4.002, 0.0), (3.014, -4.007, 0.0), (3.047, -4.009, 0.0), (3.059, -4.009, 0.0), (3.071, -4.008, 0.0), (3.084, -4.007, 0.0), (3.096, -4.005, 0.0), (3.108, -4.003, 0.0), (3.12, -4.001, 0.0), (3.132, -3.999, 0.0), (3.143, -3.996, 0.0), (3.154, -3.993, 0.0), (3.164, -3.99, 0.0), (3.173, -3.986, 0.0), (3.181, -3.983, 0.0), (3.181, -3.895, 0.0), (3.17, -3.9, 0.0), (3.159, -3.904, 0.0), (3.149, -3.908, 0.0), (3.139, -3.912, 0.0), (3.129, -3.915, 0.0), (3.119, -3.918, 0.0), (3.109, -3.92, 0.0), (3.1, -3.922, 0.0), (3.09, -3.923, 0.0), (3.081, -3.924, 0.0), (3.071, -3.925, 0.0), (3.062, -3.925, 0.0), (3.04, -3.924, 0.0), (3.019, -3.92, 0.0), (2.999, -3.915, 0.0), (2.982, -3.907, 0.0), (2.966, -3.897, 0.0), (2.952, -3.885, 0.0), (2.939, -3.872, 0.0), (2.929, -3.856, 0.0), (2.921, -3.839, 0.0), (2.915, -3.819, 0.0), (2.911, -3.798, 0.0), (2.91, -3.776, 0.0), (2.911, -3.754, 0.0), (2.915, -3.733, 0.0), (2.92, -3.714, 0.0), (2.928, -3.696, 0.0), (2.937, -3.68, 0.0), (2.948, -3.666, 0.0), (2.961, -3.654, 0.0), (2.975, -3.643, 0.0), (2.991, -3.635, 0.0), (3.009, -3.629, 0.0), (3.027, -3.625, 0.0), (3.047, -3.624, 0.0), (3.057, -3.624, 0.0), (3.066, -3.625, 0.0), (3.076, -3.626, 0.0), (3.085, -3.628, 0.0), (3.095, -3.63, 0.0), (3.105, -3.633, 0.0), (3.115, -3.637, 0.0), (3.125, -3.641, 0.0), (3.136, -3.647, 0.0), (3.147, -3.653, 0.0), (3.159, -3.66, 0.0), (3.171, -3.668, 0.0), (2.668, -3.542, 0.0), (2.66, -3.543, 0.0), (2.652, -3.544, 0.0), (2.645, -3.547, 0.0), (2.638, -3.55, 0.0), (2.631, -3.555, 0.0), (2.626, -3.56, 0.0), (2.621, -3.565, 0.0), (2.616, -3.572, 0.0), (2.613, -3.579, 0.0), (2.61, -3.586, 0.0), (2.609, -3.594, 0.0), (2.608, -3.602, 0.0), (2.609, -3.61, 0.0), (2.61, -3.618, 0.0), (2.613, -3.625, 0.0), (2.616, -3.632, 0.0), (2.621, -3.639, 0.0), (2.626, -3.644, 0.0), (2.631, -3.649, 0.0), (2.638, -3.654, 0.0), (2.645, -3.657, 0.0), (2.652, -3.66, 0.0), (2.66, -3.661, 0.0), (2.668, -3.662, 0.0), (2.676, -3.661, 0.0), (2.684, -3.66, 0.0), (2.691, -3.657, 0.0), (2.698, -3.654, 0.0), (2.705, -3.649, 0.0), (2.71, -3.644, 0.0), (2.715, -3.639, 0.0), (2.72, -3.632, 0.0), (2.723, -3.625, 0.0), (2.726, -3.618, 0.0), (2.727, -3.61, 0.0), (2.728, -3.602, 0.0), (2.727, -3.594, 0.0), (2.726, -3.586, 0.0), (2.723, -3.579, 0.0), (2.72, -3.572, 0.0), (2.715, -3.565, 0.0), (2.71, -3.56, 0.0), (2.705, -3.555, 0.0), (2.698, -3.55, 0.0), (2.691, -3.547, 0.0), (2.684, -3.544, 0.0), (2.676, -3.543, 0.0), (2.668, -3.889, 0.0), (2.66, -3.89, 0.0), (2.652, -3.891, 0.0), (2.645, -3.894, 0.0), (2.638, -3.897, 0.0), (2.631, -3.902, 0.0), (2.626, -3.907, 0.0), (2.621, -3.912, 0.0), (2.616, -3.919, 0.0), (2.613, -3.926, 0.0), (2.61, -3.933, 0.0), (2.609, -3.941, 0.0), (2.608, -3.949, 0.0), (2.609, -3.957, 0.0), (2.61, -3.965, 0.0), (2.613, -3.972, 0.0), (2.616, -3.979, 0.0), (2.621, -3.986, 0.0), (2.626, -3.991, 0.0), (2.631, -3.996, 0.0), (2.638, -4.001, 0.0), (2.645, -4.004, 0.0), (2.652, -4.007, 0.0), (2.66, -4.008, 0.0), (2.668, -4.009, 0.0), (2.676, -4.008, 0.0), (2.684, -4.007, 0.0), (2.691, -4.004, 0.0), (2.698, -4.001, 0.0), (2.705, -3.996, 0.0), (2.71, -3.991, 0.0), (2.715, -3.986, 0.0), (2.72, -3.979, 0.0), (2.723, -3.972, 0.0), (2.726, -3.965, 0.0), (2.727, -3.957, 0.0), (2.728, -3.949, 0.0), (2.727, -3.941, 0.0), (2.726, -3.933, 0.0), (2.723, -3.926, 0.0), (2.72, -3.919, 0.0), (2.715, -3.912, 0.0), (2.71, -3.907, 0.0), (2.705, -3.902, 0.0), (2.698, -3.897, 0.0), (2.691, -3.894, 0.0), (2.684, -3.891, 0.0), (2.676, -3.89, 0.0), (2.449, -3.542, 0.0), (2.441, -3.543, 0.0), (2.433, -3.544, 0.0), (2.426, -3.547, 0.0), (2.419, -3.55, 0.0), (2.412, -3.555, 0.0), (2.407, -3.56, 0.0), (2.402, -3.565, 0.0), (2.397, -3.572, 0.0), (2.394, -3.579, 0.0), (2.391, -3.586, 0.0), (2.39, -3.594, 0.0), (2.389, -3.602, 0.0), (2.39, -3.61, 0.0), (2.391, -3.618, 0.0), (2.394, -3.625, 0.0), (2.397, -3.632, 0.0), (2.402, -3.639, 0.0), (2.407, -3.644, 0.0), (2.412, -3.649, 0.0), (2.419, -3.654, 0.0), (2.426, -3.657, 0.0), (2.433, -3.66, 0.0), (2.441, -3.661, 0.0), (2.449, -3.662, 0.0), (2.457, -3.661, 0.0), (2.465, -3.66, 0.0), (2.472, -3.657, 0.0), (2.479, -3.654, 0.0), (2.486, -3.649, 0.0), (2.491, -3.644, 0.0), (2.496, -3.639, 0.0), (2.501, -3.632, 0.0), (2.504, -3.625, 0.0), (2.507, -3.618, 0.0), (2.508, -3.61, 0.0), (2.509, -3.602, 0.0), (2.508, -3.594, 0.0), (2.507, -3.586, 0.0), (2.504, -3.579, 0.0), (2.501, -3.572, 0.0), (2.496, -3.565, 0.0), (2.491, -3.56, 0.0), (2.486, -3.555, 0.0), (2.479, -3.55, 0.0), (2.472, -3.547, 0.0), (2.465, -3.544, 0.0), (2.457, -3.543, 0.0), (2.449, -3.889, 0.0), (2.441, -3.89, 0.0), (2.433, -3.891, 0.0), (2.426, -3.894, 0.0), (2.419, -3.897, 0.0), (2.412, -3.902, 0.0), (2.407, -3.907, 0.0), (2.402, -3.912, 0.0), (2.397, -3.919, 0.0), (2.394, -3.926, 0.0), (2.391, -3.933, 0.0), (2.39, -3.941, 0.0), (2.389, -3.949, 0.0), (2.39, -3.957, 0.0), (2.391, -3.965, 0.0), (2.394, -3.972, 0.0), (2.397, -3.979, 0.0), (2.402, -3.986, 0.0), (2.407, -3.991, 0.0), (2.412, -3.996, 0.0), (2.419, -4.001, 0.0), (2.426, -4.004, 0.0), (2.433, -4.007, 0.0), (2.441, -4.008, 0.0), (2.449, -4.009, 0.0), (2.457, -4.008, 0.0), (2.465, -4.007, 0.0), (2.472, -4.004, 0.0), (2.479, -4.001, 0.0), (2.486, -3.996, 0.0), (2.491, -3.991, 0.0), (2.496, -3.986, 0.0), (2.501, -3.979, 0.0), (2.504, -3.972, 0.0), (2.507, -3.965, 0.0), (2.508, -3.957, 0.0), (2.509, -3.949, 0.0), (2.508, -3.941, 0.0), (2.507, -3.933, 0.0), (2.504, -3.926, 0.0), (2.501, -3.919, 0.0), (2.496, -3.912, 0.0), (2.491, -3.907, 0.0), (2.486, -3.902, 0.0), (2.479, -3.897, 0.0), (2.472, -3.894, 0.0), (2.465, -3.891, 0.0), (2.457, -3.89, 0.0), (2.281, -3.318, 0.0), (2.192, -3.318, 0.0), (2.192, -3.56, 0.0), (2.183, -3.557, 0.0), (2.175, -3.554, 0.0), (2.166, -3.552, 0.0), (2.158, -3.55, 0.0), (2.15, -3.548, 0.0), (2.143, -3.546, 0.0), (2.135, -3.545, 0.0), (2.128, -3.544, 0.0), (2.12, -3.543, 0.0), (2.113, -3.542, 0.0), (2.105, -3.542, 0.0), (2.098, -3.542, 0.0), (2.066, -3.544, 0.0), (2.036, -3.549, 0.0), (2.008, -3.559, 0.0), (1.982, -3.571, 0.0), (1.958, -3.586, 0.0), (1.937, -3.605, 0.0), (1.918, -3.626, 0.0), (1.903, -3.649, 0.0), (1.891, -3.675, 0.0), (1.881, -3.703, 0.0), (1.876, -3.733, 0.0), (1.874, -3.765, 0.0), (1.876, -3.8, 0.0), (1.881, -3.832, 0.0), (1.889, -3.862, 0.0), (1.901, -3.89, 0.0), (1.915, -3.915, 0.0), (1.933, -3.937, 0.0), (1.953, -3.955, 0.0), (1.976, -3.971, 0.0), (2.001, -3.984, 0.0), (2.029, -3.993, 0.0), (2.06, -3.998, 0.0), (2.092, -4.0, 0.0), (2.281, -4.0, 0.0), (2.192, -3.925, 0.0), (2.102, -3.925, 0.0), (2.078, -3.924, 0.0), (2.056, -3.92, 0.0), (2.037, -3.914, 0.0), (2.021, -3.906, 0.0), (2.007, -3.895, 0.0), (1.995, -3.883, 0.0), (1.985, -3.869, 0.0), (1.978, -3.853, 0.0), (1.972, -3.836, 0.0), (1.968, -3.818, 0.0), (1.966, -3.799, 0.0), (1.965, -3.778, 0.0), (1.966, -3.755, 0.0), (1.97, -3.734, 0.0), (1.975, -3.714, 0.0), (1.983, -3.696, 0.0), (1.993, -3.679, 0.0), (2.005, -3.665, 0.0), (2.018, -3.652, 0.0), (2.033, -3.642, 0.0), (2.05, -3.633, 0.0), (2.068, -3.627, 0.0), (2.088, -3.623, 0.0), (2.109, -3.622, 0.0), (2.116, -3.622, 0.0), (2.123, -3.622, 0.0), (2.13, -3.623, 0.0), (2.137, -3.624, 0.0), (2.144, -3.625, 0.0), (2.151, -3.626, 0.0), (2.157, -3.628, 0.0), (2.164, -3.629, 0.0), (2.171, -3.631, 0.0), (2.178, -3.634, 0.0), (2.185, -3.636, 0.0), (2.192, -3.639, 0.0), (1.664, -3.458, 0.0), (1.497, -3.621, 0.0), (1.497, -3.631, 0.0), (1.575, -3.631, 0.0), (1.575, -3.868, 0.0), (1.576, -3.888, 0.0), (1.579, -3.907, 0.0), (1.584, -3.924, 0.0), (1.591, -3.941, 0.0), (1.6, -3.955, 0.0), (1.612, -3.969, 0.0), (1.625, -3.981, 0.0), (1.64, -3.99, 0.0), (1.657, -3.998, 0.0), (1.677, -4.004, 0.0), (1.698, -4.008, 0.0), (1.721, -4.009, 0.0), (1.729, -4.009, 0.0), (1.737, -4.008, 0.0), (1.746, -4.007, 0.0), (1.755, -4.005, 0.0), (1.765, -4.003, 0.0), (1.774, -4.0, 0.0), (1.784, -3.998, 0.0), (1.794, -3.994, 0.0), (1.803, -3.991, 0.0), (1.812, -3.987, 0.0), (1.821, -3.983, 0.0), (1.829, -3.979, 0.0), (1.829, -3.896, 0.0), (1.82, -3.901, 0.0), (1.811, -3.906, 0.0), (1.803, -3.91, 0.0), (1.794, -3.914, 0.0), (1.785, -3.918, 0.0), (1.777, -3.921, 0.0), (1.769, -3.923, 0.0), (1.76, -3.925, 0.0), (1.752, -3.927, 0.0), (1.744, -3.928, 0.0), (1.736, -3.929, 0.0), (1.728, -3.929, 0.0), (1.721, -3.929, 0.0), (1.714, -3.928, 0.0), (1.707, -3.926, 0.0), (1.7, -3.923, 0.0), (1.693, -3.92, 0.0), (1.686, -3.915, 0.0), (1.68, -3.909, 0.0), (1.675, -3.902, 0.0), (1.67, -3.894, 0.0), (1.667, -3.884, 0.0), (1.665, -3.873, 0.0), (1.664, -3.861, 0.0), (1.664, -3.631, 0.0), (1.806, -3.631, 0.0), (1.806, -3.551, 0.0), (1.664, -3.551, 0.0), (1.436, -3.579, 0.0), (1.424, -3.573, 0.0), (1.413, -3.568, 0.0), (1.401, -3.563, 0.0), (1.39, -3.558, 0.0), (1.379, -3.554, 0.0), (1.368, -3.551, 0.0), (1.357, -3.548, 0.0), (1.346, -3.546, 0.0), (1.336, -3.544, 0.0), (1.325, -3.543, 0.0), (1.315, -3.542, 0.0), (1.304, -3.542, 0.0), (1.282, -3.543, 0.0), (1.262, -3.546, 0.0), (1.243, -3.55, 0.0), (1.226, -3.557, 0.0), (1.21, -3.565, 0.0), (1.196, -3.575, 0.0), (1.184, -3.586, 0.0), (1.174, -3.599, 0.0), (1.166, -3.613, 0.0), (1.161, -3.629, 0.0), (1.157, -3.646, 0.0), (1.156, -3.664, 0.0), (1.16, -3.692, 0.0), (1.172, -3.718, 0.0), (1.189, -3.74, 0.0), (1.21, -3.76, 0.0), (1.235, -3.778, 0.0), (1.261, -3.794, 0.0), (1.287, -3.809, 0.0), (1.312, -3.823, 0.0), (1.333, -3.837, 0.0), (1.35, -3.851, 0.0), (1.362, -3.865, 0.0), (1.366, -3.88, 0.0), (1.365, -3.888, 0.0), (1.364, -3.895, 0.0), (1.361, -3.901, 0.0), (1.357, -3.907, 0.0), (1.352, -3.912, 0.0), (1.347, -3.917, 0.0), (1.34, -3.921, 0.0), (1.333, -3.924, 0.0), (1.326, -3.927, 0.0), (1.317, -3.929, 0.0), (1.309, -3.93, 0.0), (1.3, -3.931, 0.0), (1.291, -3.931, 0.0), (1.281, -3.929, 0.0), (1.27, -3.927, 0.0), (1.259, -3.925, 0.0), (1.247, -3.921, 0.0), (1.235, -3.917, 0.0), (1.222, -3.911, 0.0), (1.209, -3.905, 0.0), (1.195, -3.898, 0.0), (1.182, -3.89, 0.0), (1.167, -3.882, 0.0), (1.153, -3.872, 0.0), (1.153, -3.968, 0.0), (1.167, -3.975, 0.0), (1.181, -3.981, 0.0), (1.194, -3.987, 0.0), (1.207, -3.992, 0.0), (1.22, -3.996, 0.0), (1.232, -4.0, 0.0), (1.245, -4.003, 0.0), (1.257, -4.005, 0.0), (1.27, -4.007, 0.0), (1.282, -4.008, 0.0), (1.295, -4.009, 0.0), (1.309, -4.009, 0.0), (1.33, -4.008, 0.0), (1.349, -4.005, 0.0), (1.368, -3.999, 0.0), (1.385, -3.992, 0.0), (1.401, -3.983, 0.0), (1.415, -3.973, 0.0), (1.427, -3.96, 0.0), (1.438, -3.946, 0.0), (1.446, -3.931, 0.0), (1.452, -3.914, 0.0), (1.456, -3.896, 0.0), (1.457, -3.877, 0.0), (1.456, -3.866, 0.0), (1.455, -3.855, 0.0), (1.452, -3.845, 0.0), (1.447, -3.835, 0.0), (1.441, -3.825, 0.0), (1.434, -3.815, 0.0), (1.425, -3.805, 0.0), (1.415, -3.795, 0.0), (1.403, -3.785, 0.0), (1.389, -3.774, 0.0), (1.374, -3.763, 0.0), (1.356, -3.751, 0.0), (1.337, -3.74, 0.0), (1.32, -3.73, 0.0), (1.306, -3.72, 0.0), (1.293, -3.712, 0.0), (1.281, -3.704, 0.0), (1.272, -3.696, 0.0), (1.264, -3.689, 0.0), (1.258, -3.683, 0.0), (1.253, -3.677, 0.0), (1.25, -3.671, 0.0), (1.248, -3.666, 0.0), (1.247, -3.661, 0.0), (1.247, -3.655, 0.0), (1.249, -3.65, 0.0), (1.251, -3.644, 0.0), (1.254, -3.64, 0.0), (1.258, -3.635, 0.0), (1.263, -3.632, 0.0), (1.268, -3.628, 0.0), (1.275, -3.625, 0.0), (1.282, -3.623, 0.0), (1.289, -3.621, 0.0), (1.297, -3.62, 0.0), (1.306, -3.62, 0.0), (1.315, -3.62, 0.0), (1.324, -3.621, 0.0), (1.333, -3.623, 0.0), (1.343, -3.625, 0.0), (1.354, -3.628, 0.0), (1.365, -3.631, 0.0), (1.376, -3.635, 0.0), (1.387, -3.64, 0.0), (1.399, -3.646, 0.0), (1.411, -3.652, 0.0), (1.424, -3.659, 0.0), (1.436, -3.667, 0.0), (-0.9577, -3.247, -0.01), (12.95, -3.247, -0.01), (-0.9577, -5.171, -0.01), (12.95, -5.171, -0.01)], [], [(73, 71, 72), (74, 71, 73), (74, 70, 71), (75, 70, 74), (75, 69, 70), (76, 69, 75), (77, 69, 76), (77, 68, 69), (78, 68, 77), (78, 67, 68), (79, 67, 78), (79, 66, 67), (80, 66, 79), (80, 65, 66), (81, 65, 80), (82, 65, 81), (82, 64, 65), (83, 64, 82), (83, 63, 64), (84, 63, 83), (84, 62, 63), (85, 62, 84), (85, 61, 62), (86, 61, 85), (87, 61, 86), (87, 60, 61), (88, 60, 87), (89, 60, 88), (89, 59, 60), (90, 59, 89), (91, 59, 90), (92, 59, 91), (93, 59, 92), (93, 58, 59), (94, 58, 93), (95, 58, 94), (96, 58, 95), (97, 58, 96), (97, 57, 58), (98, 57, 97), (99, 57, 98), (99, 56, 57), (100, 56, 99), (101, 56, 100), (101, 55, 56), (102, 55, 101), (102, 54, 55), (103, 54, 102), (104, 54, 103), (104, 53, 54), (105, 53, 104), (106, 53, 105), (106, 52, 53), (107, 52, 106), (107, 51, 52), (108, 51, 107), (108, 50, 51), (48, 50, 108), (48, 49, 50), (13, 11, 12), (13, 10, 11), (14, 10, 13), (14, 9, 10), (15, 9, 14), (15, 8, 9), (16, 8, 15), (16, 7, 8), (17, 7, 16), (17, 6, 7), (18, 6, 17), (18, 5, 6), (19, 5, 18), (19, 4, 5), (20, 4, 19), (20, 3, 4), (21, 3, 20), (21, 2, 3), (22, 2, 21), (22, 1, 2), (23, 1, 22), (23, 0, 1), (24, 0, 23), (25, 0, 24), (25, 47, 0), (25, 46, 47), (26, 46, 25), (26, 45, 46), (27, 45, 26), (27, 44, 45), (28, 44, 27), (28, 43, 44), (29, 43, 28), (29, 42, 43), (30, 42, 29), (30, 41, 42), (31, 41, 30), (31, 40, 41), (32, 40, 31), (32, 39, 40), (33, 39, 32), (33, 38, 39), (34, 38, 33), (34, 37, 38), (35, 37, 34), (35, 36, 37), (122, 120, 121), (122, 119, 120), (123, 119, 122), (123, 118, 119), (124, 118, 123), (124, 117, 118), (125, 117, 124), (125, 116, 117), (126, 116, 125), (126, 115, 116), (127, 193, 126), (193, 115, 126), (127, 192, 193), (194, 115, 193), (195, 115, 194), (127, 191, 192), (195, 114, 115), (128, 191, 127), (196, 114, 195), (128, 190, 191), (197, 114, 196), (128, 189, 190), (198, 114, 197), (128, 188, 189), (198, 113, 114), (129, 188, 128), (199, 113, 198), (129, 187, 188), (200, 113, 199), (129, 186, 187), (200, 112, 113), (130, 186, 129), (201, 112, 200), (130, 185, 186), (201, 111, 112), (131, 185, 130), (202, 111, 201), (131, 184, 185), (203, 111, 202), (131, 183, 184), (203, 110, 111), (132, 183, 131), (204, 110, 203), (132, 182, 183), (204, 109, 110), (133, 182, 132), (157, 109, 204), (133, 181, 182), (134, 181, 133), (134, 180, 181), (158, 109, 157), (158, 156, 109), (159, 156, 158), (134, 179, 180), (159, 155, 156), (135, 179, 134), (160, 155, 159), (135, 178, 179), (160, 154, 155), (136, 178, 135), (161, 154, 160), (136, 177, 178), (162, 154, 161), (136, 176, 177), (162, 153, 154), (137, 176, 136), (163, 153, 162), (137, 175, 176), (163, 152, 153), (138, 175, 137), (164, 152, 163), (138, 174, 175), (165, 152, 164), (138, 173, 174), (165, 151, 152), (139, 173, 138), (166, 151, 165), (139, 172, 173), (167, 151, 166), (139, 171, 172), (168, 151, 167), (139, 170, 171), (168, 150, 151), (140, 170, 139), (169, 150, 168), (140, 169, 170), (140, 150, 169), (140, 149, 150), (141, 149, 140), (141, 148, 149), (142, 148, 141), (142, 147, 148), (143, 147, 142), (143, 146, 147), (144, 146, 143), (144, 145, 146), (249, 247, 248), (250, 247, 249), (250, 246, 247), (251, 246, 250), (252, 246, 251), (252, 245, 246), (253, 245, 252), (207, 205, 206), (207, 261, 205), (253, 244, 245), (254, 244, 253), (255, 244, 254), (255, 243, 244), (256, 243, 255), (256, 242, 243), (257, 242, 256), (258, 242, 257), (258, 241, 242), (259, 241, 258), (260, 241, 259), (260, 221, 241), (221, 240, 241), (207, 260, 261), (207, 209, 260), (209, 210, 260), (210, 211, 260), (211, 212, 260), (212, 213, 260), (213, 214, 260), (214, 215, 260), (215, 216, 260), (216, 217, 260), (217, 218, 260), (218, 219, 260), (219, 220, 260), (220, 221, 260), (222, 240, 221), (223, 240, 222), (224, 240, 223), (225, 240, 224), (225, 239, 240), (226, 239, 225), (227, 239, 226), (228, 239, 227), (228, 238, 239), (229, 238, 228), (230, 238, 229), (230, 237, 238), (231, 237, 230), (207, 208, 209), (232, 237, 231), (232, 236, 237), (233, 236, 232), (234, 236, 233), (234, 235, 236), (303, 301, 302), (303, 300, 301), (304, 300, 303), (304, 299, 300), (305, 299, 304), (305, 298, 299), (305, 297, 298), (306, 297, 305), (306, 296, 297), (263, 316, 262), (263, 315, 316), (307, 296, 306), (307, 295, 296), (307, 294, 295), (308, 294, 307), (308, 293, 294), (309, 293, 308), (309, 292, 293), (309, 291, 292), (310, 291, 309), (310, 290, 291), (311, 290, 310), (311, 280, 290), (280, 281, 290), (281, 282, 290), (282, 283, 290), (283, 284, 290), (284, 285, 290), (285, 286, 290), (286, 287, 290), (287, 288, 290), (288, 289, 290), (312, 278, 311), (278, 279, 311), (279, 280, 311), (313, 276, 312), (276, 277, 312), (277, 278, 312), (313, 275, 276), (313, 274, 275), (314, 274, 313), (314, 273, 274), (314, 272, 273), (263, 314, 315), (263, 268, 314), (268, 269, 314), (269, 270, 314), (270, 271, 314), (271, 272, 314), (263, 267, 268), (263, 266, 267), (263, 265, 266), (263, 264, 265), (347, 345, 346), (347, 344, 345), (320, 318, 319), (320, 317, 318), (348, 344, 347), (348, 343, 344), (348, 342, 343), (349, 342, 348), (349, 341, 342), (321, 317, 320), (349, 340, 341), (322, 317, 321), (350, 340, 349), (350, 339, 340), (323, 317, 322), (324, 317, 323), (350, 338, 339), (351, 338, 350), (325, 317, 324), (351, 337, 338), (326, 371, 325), (371, 317, 325), (351, 336, 337), (327, 371, 326), (351, 335, 336), (328, 371, 327), (352, 335, 351), (329, 371, 328), (352, 334, 335), (330, 371, 329), (352, 333, 334), (331, 371, 330), (352, 332, 333), (332, 371, 331), (352, 371, 332), (352, 370, 371), (372, 317, 371), (353, 370, 352), (353, 369, 370), (353, 368, 369), (354, 368, 353), (354, 367, 368), (355, 367, 354), (355, 366, 367), (355, 365, 366), (356, 365, 355), (356, 364, 365), (356, 363, 364), (357, 363, 356), (357, 362, 363), (358, 362, 357), (358, 361, 362), (358, 360, 361), (359, 360, 358), (374, 430, 373), (374, 429, 430), (374, 428, 429), (375, 428, 374), (376, 428, 375), (377, 427, 376), (427, 428, 376), (377, 426, 427), (377, 425, 426), (378, 425, 377), (378, 424, 425), (378, 423, 424), (379, 423, 378), (379, 422, 423), (403, 401, 402), (404, 401, 403), (379, 421, 422), (405, 401, 404), (380, 421, 379), (380, 420, 421), (406, 401, 405), (407, 401, 406), (380, 419, 420), (408, 401, 407), (380, 418, 419), (409, 401, 408), (380, 417, 418), (410, 401, 409), (381, 417, 380), (411, 401, 410), (381, 416, 417), (412, 401, 411), (381, 415, 416), (413, 401, 412), (381, 414, 415), (414, 401, 413), (381, 401, 414), (382, 401, 381), (383, 401, 382), (384, 401, 383), (384, 400, 401), (385, 400, 384), (385, 399, 400), (385, 398, 399), (386, 398, 385), (386, 397, 398), (386, 396, 397), (386, 395, 396), (387, 395, 386), (387, 394, 395), (387, 393, 394), (388, 393, 387), (388, 392, 393), (388, 391, 392), (389, 391, 388), (389, 390, 391), (469, 467, 468), (469, 466, 467), (470, 466, 469), (470, 465, 466), (471, 465, 470), (471, 464, 465), (472, 464, 471), (472, 463, 464), (473, 463, 472), (473, 462, 463), (474, 462, 473), (474, 461, 462), (475, 517, 474), (517, 461, 474), (475, 516, 517), (518, 461, 517), (475, 515, 516), (519, 461, 518), (475, 514, 515), (520, 461, 519), (520, 460, 461), (475, 513, 514), (476, 513, 475), (521, 460, 520), (476, 512, 513), (522, 460, 521), (476, 511, 512), (523, 460, 522), (476, 510, 511), (524, 460, 523), (477, 510, 476), (524, 459, 460), (477, 509, 510), (525, 459, 524), (477, 508, 509), (526, 459, 525), (478, 508, 477), (526, 458, 459), (478, 507, 508), (527, 458, 526), (478, 506, 507), (528, 458, 527), (479, 506, 478), (479, 505, 506), (528, 457, 458), (529, 457, 528), (479, 529, 505), (479, 457, 529), (480, 457, 479), (480, 456, 457), (481, 455, 480), (455, 456, 480), (481, 454, 455), (482, 454, 481), (482, 453, 454), (482, 452, 453), (483, 452, 482), (483, 451, 452), (484, 451, 483), (484, 450, 451), (432, 504, 431), (484, 449, 450), (433, 504, 432), (434, 504, 433), (485, 449, 484), (485, 448, 449), (435, 504, 434), (436, 504, 435), (485, 447, 448), (437, 504, 436), (485, 446, 447), (438, 504, 437), (486, 446, 485), (439, 504, 438), (486, 445, 446), (440, 504, 439), (486, 444, 445), (441, 504, 440), (442, 504, 441), (486, 443, 444), (443, 504, 442), (486, 504, 443), (487, 504, 486), (487, 503, 504), (488, 503, 487), (488, 502, 503), (488, 501, 502), (489, 501, 488), (489, 500, 501), (489, 499, 500), (490, 499, 489), (490, 498, 499), (490, 497, 498), (491, 497, 490), (491, 496, 497), (491, 495, 496), (491, 494, 495), (492, 494, 491), (492, 493, 494), (571, 569, 570), (571, 568, 569), (572, 568, 571), (572, 567, 568), (573, 567, 572), (573, 566, 567), (573, 565, 566), (574, 565, 573), (574, 564, 565), (531, 584, 530), (531, 583, 584), (575, 564, 574), (575, 563, 564), (575, 562, 563), (576, 562, 575), (576, 561, 562), (577, 561, 576), (577, 560, 561), (577, 559, 560), (578, 559, 577), (578, 558, 559), (579, 558, 578), (579, 548, 558), (548, 549, 558), (549, 550, 558), (550, 551, 558), (551, 552, 558), (552, 553, 558), (553, 554, 558), (554, 555, 558), (555, 556, 558), (556, 557, 558), (580, 546, 579), (546, 547, 579), (547, 548, 579), (581, 544, 580), (544, 545, 580), (545, 546, 580), (581, 543, 544), (581, 542, 543), (582, 542, 581), (582, 541, 542), (582, 540, 541), (531, 582, 583), (531, 536, 582), (536, 537, 582), (537, 538, 582), (538, 539, 582), (539, 540, 582), (531, 535, 536), (531, 534, 535), (531, 533, 534), (531, 532, 533), (658, 656, 657), (659, 656, 658), (659, 655, 656), (660, 655, 659), (660, 654, 655), (661, 654, 660), (662, 654, 661), (662, 653, 654), (663, 653, 662), (663, 652, 653), (664, 652, 663), (664, 651, 652), (665, 651, 664), (665, 650, 651), (666, 650, 665), (667, 650, 666), (667, 649, 650), (668, 649, 667), (668, 648, 649), (669, 648, 668), (669, 647, 648), (670, 647, 669), (670, 646, 647), (671, 646, 670), (672, 646, 671), (672, 645, 646), (673, 645, 672), (674, 645, 673), (674, 644, 645), (675, 644, 674), (676, 644, 675), (677, 644, 676), (678, 644, 677), (678, 643, 644), (679, 643, 678), (680, 643, 679), (681, 643, 680), (682, 643, 681), (682, 642, 643), (683, 642, 682), (684, 642, 683), (684, 641, 642), (685, 641, 684), (686, 641, 685), (686, 640, 641), (687, 640, 686), (687, 639, 640), (688, 639, 687), (689, 639, 688), (689, 638, 639), (690, 638, 689), (691, 638, 690), (691, 637, 638), (692, 637, 691), (692, 636, 637), (693, 636, 692), (693, 635, 636), (633, 635, 693), (633, 634, 635), (598, 596, 597), (599, 596, 598), (599, 595, 596), (600, 595, 599), (600, 594, 595), (601, 594, 600), (601, 593, 594), (602, 593, 601), (602, 592, 593), (603, 592, 602), (603, 591, 592), (604, 591, 603), (604, 590, 591), (605, 590, 604), (605, 589, 590), (606, 589, 605), (606, 588, 589), (607, 588, 606), (607, 587, 588), (608, 587, 607), (608, 586, 587), (609, 586, 608), (609, 585, 586), (610, 585, 609), (610, 632, 585), (611, 632, 610), (611, 631, 632), (612, 631, 611), (612, 630, 631), (613, 630, 612), (613, 629, 630), (614, 629, 613), (614, 628, 629), (615, 628, 614), (615, 627, 628), (616, 627, 615), (616, 626, 627), (617, 626, 616), (617, 625, 626), (618, 625, 617), (618, 624, 625), (619, 624, 618), (619, 623, 624), (620, 623, 619), (620, 622, 623), (621, 622, 620), (705, 703, 704), (705, 702, 703), (700, 702, 705), (700, 701, 702), (699, 697, 698), (699, 696, 697), (694, 696, 699), (694, 695, 696), (708, 706, 707), (708, 745, 706), (721, 719, 720), (721, 718, 719), (721, 717, 718), (721, 716, 717), (721, 715, 716), (722, 715, 721), (722, 714, 715), (722, 713, 714), (722, 712, 713), (723, 712, 722), (723, 711, 712), (723, 710, 711), (723, 709, 710), (723, 708, 709), (724, 708, 723), (724, 780, 708), (780, 781, 708), (781, 782, 708), (782, 783, 708), (783, 745, 708), (725, 777, 724), (777, 778, 724), (778, 779, 724), (779, 780, 724), (726, 774, 725), (774, 775, 725), (775, 776, 725), (776, 777, 725), (727, 771, 726), (771, 772, 726), (772, 773, 726), (773, 774, 726), (727, 770, 771), (727, 769, 770), (728, 769, 727), (728, 768, 769), (728, 767, 768), (746, 745, 783), (728, 766, 767), (729, 766, 728), (729, 765, 766), (729, 764, 765), (730, 764, 729), (730, 763, 764), (730, 762, 763), (731, 762, 730), (731, 761, 762), (732, 761, 731), (732, 760, 761), (732, 759, 760), (733, 759, 732), (733, 758, 759), (733, 757, 758), (734, 757, 733), (734, 756, 757), (735, 756, 734), (735, 755, 756), (735, 754, 755), (736, 754, 735), (736, 753, 754), (736, 752, 753), (737, 752, 736), (737, 751, 752), (737, 750, 751), (737, 749, 750), (738, 749, 737), (738, 748, 749), (738, 747, 748), (738, 746, 747), (738, 745, 746), (739, 745, 738), (740, 745, 739), (741, 745, 740), (742, 745, 741), (743, 745, 742), (744, 745, 743), (786, 784, 785), (786, 787, 784), (829, 827, 828), (829, 826, 827), (830, 826, 829), (830, 825, 826), (831, 825, 830), (831, 824, 825), (831, 823, 824), (832, 823, 831), (832, 822, 823), (789, 842, 788), (789, 841, 842), (833, 822, 832), (833, 821, 822), (833, 820, 821), (834, 820, 833), (834, 819, 820), (835, 819, 834), (835, 818, 819), (835, 817, 818), (836, 817, 835), (836, 816, 817), (837, 816, 836), (837, 806, 816), (806, 807, 816), (807, 808, 816), (808, 809, 816), (809, 810, 816), (810, 811, 816), (811, 812, 816), (812, 813, 816), (813, 814, 816), (814, 815, 816), (838, 804, 837), (804, 805, 837), (805, 806, 837), (839, 802, 838), (802, 803, 838), (803, 804, 838), (839, 801, 802), (839, 800, 801), (840, 800, 839), (840, 799, 800), (840, 798, 799), (789, 840, 841), (789, 794, 840), (794, 795, 840), (795, 796, 840), (796, 797, 840), (797, 798, 840), (789, 793, 794), (789, 792, 793), (789, 791, 792), (789, 790, 791), (844, 890, 843), (844, 889, 890), (845, 889, 844), (845, 888, 889), (846, 888, 845), (846, 887, 888), (847, 887, 846), (847, 886, 887), (848, 886, 847), (848, 885, 886), (849, 885, 848), (849, 884, 885), (850, 891, 849), (891, 884, 849), (850, 938, 891), (892, 884, 891), (850, 937, 938), (893, 884, 892), (850, 936, 937), (894, 884, 893), (894, 883, 884), (851, 936, 850), (851, 935, 936), (895, 883, 894), (851, 934, 935), (896, 883, 895), (851, 933, 934), (897, 883, 896), (897, 882, 883), (852, 933, 851), (852, 932, 933), (898, 882, 897), (852, 931, 932), (899, 882, 898), (899, 881, 882), (853, 931, 852), (853, 930, 931), (900, 881, 899), (900, 880, 881), (854, 930, 853), (854, 929, 930), (901, 880, 900), (854, 928, 929), (902, 880, 901), (902, 879, 880), (855, 928, 854), (855, 927, 928), (903, 879, 902), (856, 927, 855), (856, 926, 927), (903, 878, 879), (904, 878, 903), (856, 925, 926), (905, 878, 904), (857, 925, 856), (905, 877, 878), (857, 924, 925), (906, 877, 905), (857, 923, 924), (858, 923, 857), (907, 877, 906), (907, 876, 877), (858, 922, 923), (908, 876, 907), (859, 922, 858), (908, 875, 876), (859, 921, 922), (909, 875, 908), (859, 920, 921), (910, 875, 909), (860, 920, 859), (910, 874, 875), (860, 919, 920), (911, 874, 910), (860, 918, 919), (912, 874, 911), (860, 917, 918), (913, 874, 912), (861, 917, 860), (913, 873, 874), (861, 916, 917), (914, 873, 913), (861, 915, 916), (915, 873, 914), (861, 873, 915), (862, 873, 861), (862, 872, 873), (863, 872, 862), (863, 871, 872), (864, 871, 863), (864, 870, 871), (865, 870, 864), (865, 869, 870), (866, 869, 865), (866, 868, 869), (867, 868, 866), (944, 942, 943), (944, 941, 942), (941, 939, 940), (941, 946, 939), (946, 951, 939), (951, 949, 950), (951, 948, 949), (941, 945, 946), (947, 951, 946), (944, 945, 941), (947, 948, 951), (953, 999, 952), (953, 998, 999), (954, 998, 953), (954, 997, 998), (955, 997, 954), (955, 996, 997), (956, 996, 955), (956, 995, 996), (957, 995, 956), (957, 994, 995), (958, 994, 957), (958, 993, 994), (959, 1000, 958), (1000, 993, 958), (959, 1047, 1000), (1001, 993, 1000), (959, 1046, 1047), (1002, 993, 1001), (959, 1045, 1046), (1003, 993, 1002), (1003, 992, 993), (960, 1045, 959), (960, 1044, 1045), (1004, 992, 1003), (960, 1043, 1044), (1005, 992, 1004), (960, 1042, 1043), (1006, 992, 1005), (1006, 991, 992), (961, 1042, 960), (961, 1041, 1042), (1007, 991, 1006), (961, 1040, 1041), (1008, 991, 1007), (1008, 990, 991), (962, 1040, 961), (962, 1039, 1040), (1009, 990, 1008), (1009, 989, 990), (963, 1039, 962), (963, 1038, 1039), (1010, 989, 1009), (963, 1037, 1038), (1011, 989, 1010), (1011, 988, 989), (964, 1037, 963), (964, 1036, 1037), (1012, 988, 1011), (965, 1036, 964), (965, 1035, 1036), (1012, 987, 988), (1013, 987, 1012), (965, 1034, 1035), (1014, 987, 1013), (966, 1034, 965), (1014, 986, 987), (966, 1033, 1034), (1015, 986, 1014), (966, 1032, 1033), (967, 1032, 966), (1016, 986, 1015), (1016, 985, 986), (967, 1031, 1032), (1017, 985, 1016), (968, 1031, 967), (1017, 984, 985), (968, 1030, 1031), (1018, 984, 1017), (968, 1029, 1030), (1019, 984, 1018), (969, 1029, 968), (1019, 983, 984), (969, 1028, 1029), (1020, 983, 1019), (969, 1027, 1028), (1021, 983, 1020), (969, 1026, 1027), (1022, 983, 1021), (970, 1026, 969), (1022, 982, 983), (970, 1025, 1026), (1023, 982, 1022), (970, 1024, 1025), (1024, 982, 1023), (970, 982, 1024), (971, 982, 970), (971, 981, 982), (972, 981, 971), (972, 980, 981), (973, 980, 972), (973, 979, 980), (974, 979, 973), (974, 978, 979), (975, 978, 974), (975, 977, 978), (976, 977, 975), (1050, 1048, 1049), (1050, 1051, 1048), (1054, 1052, 1053), (1054, 1055, 1052), (1094, 1092, 1093), (1094, 1091, 1092), (1095, 1091, 1094), (1095, 1090, 1091), (1096, 1090, 1095), (1096, 1089, 1090), (1097, 1089, 1096), (1097, 1088, 1089), (1098, 1088, 1097), (1098, 1087, 1088), (1099, 1087, 1098), (1099, 1086, 1087), (1100, 1142, 1099), (1142, 1086, 1099), (1100, 1141, 1142), (1143, 1086, 1142), (1100, 1140, 1141), (1144, 1086, 1143), (1100, 1139, 1140), (1145, 1086, 1144), (1145, 1085, 1086), (1100, 1138, 1139), (1101, 1138, 1100), (1146, 1085, 1145), (1101, 1137, 1138), (1147, 1085, 1146), (1101, 1136, 1137), (1148, 1085, 1147), (1101, 1135, 1136), (1149, 1085, 1148), (1102, 1135, 1101), (1149, 1084, 1085), (1102, 1134, 1135), (1150, 1084, 1149), (1102, 1133, 1134), (1151, 1084, 1150), (1103, 1133, 1102), (1151, 1083, 1084), (1103, 1132, 1133), (1152, 1083, 1151), (1103, 1131, 1132), (1153, 1083, 1152), (1104, 1131, 1103), (1104, 1130, 1131), (1153, 1082, 1083), (1154, 1082, 1153), (1104, 1154, 1130), (1104, 1082, 1154), (1105, 1082, 1104), (1105, 1081, 1082), (1106, 1080, 1105), (1080, 1081, 1105), (1106, 1079, 1080), (1107, 1079, 1106), (1107, 1078, 1079), (1107, 1077, 1078), (1108, 1077, 1107), (1108, 1076, 1077), (1109, 1076, 1108), (1109, 1075, 1076), (1057, 1129, 1056), (1109, 1074, 1075), (1058, 1129, 1057), (1059, 1129, 1058), (1110, 1074, 1109), (1110, 1073, 1074), (1060, 1129, 1059), (1061, 1129, 1060), (1110, 1072, 1073), (1062, 1129, 1061), (1110, 1071, 1072), (1063, 1129, 1062), (1111, 1071, 1110), (1064, 1129, 1063), (1111, 1070, 1071), (1065, 1129, 1064), (1111, 1069, 1070), (1066, 1129, 1065), (1067, 1129, 1066), (1111, 1068, 1069), (1068, 1129, 1067), (1111, 1129, 1068), (1112, 1129, 1111), (1112, 1128, 1129), (1113, 1128, 1112), (1113, 1127, 1128), (1113, 1126, 1127), (1114, 1126, 1113), (1114, 1125, 1126), (1114, 1124, 1125), (1115, 1124, 1114), (1115, 1123, 1124), (1115, 1122, 1123), (1116, 1122, 1115), (1116, 1121, 1122), (1116, 1120, 1121), (1116, 1119, 1120), (1117, 1119, 1116), (1117, 1118, 1119), (1161, 1159, 1160), (1161, 1158, 1159), (1157, 1155, 1156), (1157, 1166, 1155), (1161, 1163, 1158), (1163, 1157, 1158), (1163, 1164, 1157), (1164, 1166, 1157), (1161, 1162, 1163), (1165, 1166, 1164), (1178, 1176, 1177), (1178, 1175, 1176), (1173, 1175, 1178), (1173, 1174, 1175), (1172, 1170, 1171), (1172, 1169, 1170), (1167, 1169, 1172), (1167, 1168, 1169), (1185, 1183, 1184), (1185, 1182, 1183), (1179, 1182, 1185), (1179, 1181, 1182), (1180, 1181, 1179), (1192, 1190, 1191), (1192, 1189, 1190), (1186, 1189, 1192), (1186, 1188, 1189), (1187, 1188, 1186), (1194, 1250, 1193), (1194, 1249, 1250), (1194, 1248, 1249), (1195, 1248, 1194), (1196, 1248, 1195), (1197, 1247, 1196), (1247, 1248, 1196), (1197, 1246, 1247), (1197, 1245, 1246), (1198, 1245, 1197), (1198, 1244, 1245), (1198, 1243, 1244), (1199, 1243, 1198), (1199, 1242, 1243), (1223, 1221, 1222), (1224, 1221, 1223), (1199, 1241, 1242), (1225, 1221, 1224), (1200, 1241, 1199), (1200, 1240, 1241), (1226, 1221, 1225), (1227, 1221, 1226), (1200, 1239, 1240), (1228, 1221, 1227), (1200, 1238, 1239), (1229, 1221, 1228), (1200, 1237, 1238), (1230, 1221, 1229), (1201, 1237, 1200), (1231, 1221, 1230), (1201, 1236, 1237), (1232, 1221, 1231), (1201, 1235, 1236), (1233, 1221, 1232), (1201, 1234, 1235), (1234, 1221, 1233), (1201, 1221, 1234), (1202, 1221, 1201), (1203, 1221, 1202), (1204, 1221, 1203), (1204, 1220, 1221), (1205, 1220, 1204), (1205, 1219, 1220), (1205, 1218, 1219), (1206, 1218, 1205), (1206, 1217, 1218), (1206, 1216, 1217), (1206, 1215, 1216), (1207, 1215, 1206), (1207, 1214, 1215), (1207, 1213, 1214), (1208, 1213, 1207), (1208, 1212, 1213), (1208, 1211, 1212), (1209, 1211, 1208), (1209, 1210, 1211), (1281, 1279, 1280), (1281, 1278, 1279), (1254, 1252, 1253), (1254, 1251, 1252), (1282, 1278, 1281), (1282, 1277, 1278), (1282, 1276, 1277), (1283, 1276, 1282), (1283, 1275, 1276), (1255, 1251, 1254), (1283, 1274, 1275), (1256, 1251, 1255), (1284, 1274, 1283), (1284, 1273, 1274), (1257, 1251, 1256), (1258, 1251, 1257), (1284, 1272, 1273), (1285, 1272, 1284), (1259, 1251, 1258), (1285, 1271, 1272), (1260, 1305, 1259), (1305, 1251, 1259), (1285, 1270, 1271), (1261, 1305, 1260), (1285, 1269, 1270), (1262, 1305, 1261), (1286, 1269, 1285), (1263, 1305, 1262), (1286, 1268, 1269), (1264, 1305, 1263), (1286, 1267, 1268), (1265, 1305, 1264), (1286, 1266, 1267), (1266, 1305, 1265), (1286, 1305, 1266), (1286, 1304, 1305), (1306, 1251, 1305), (1287, 1304, 1286), (1287, 1303, 1304), (1287, 1302, 1303), (1288, 1302, 1287), (1288, 1301, 1302), (1289, 1301, 1288), (1289, 1300, 1301), (1289, 1299, 1300), (1290, 1299, 1289), (1290, 1298, 1299), (1290, 1297, 1298), (1291, 1297, 1290), (1291, 1296, 1297), (1292, 1296, 1291), (1292, 1295, 1296), (1292, 1294, 1295), (1293, 1294, 1292), (1308, 1354, 1307), (1308, 1353, 1354), (1309, 1353, 1308), (1309, 1352, 1353), (1310, 1352, 1309), (1310, 1351, 1352), (1311, 1351, 1310), (1311, 1350, 1351), (1312, 1350, 1311), (1312, 1349, 1350), (1313, 1349, 1312), (1313, 1348, 1349), (1314, 1355, 1313), (1355, 1348, 1313), (1314, 1402, 1355), (1356, 1348, 1355), (1314, 1401, 1402), (1357, 1348, 1356), (1314, 1400, 1401), (1358, 1348, 1357), (1358, 1347, 1348), (1315, 1400, 1314), (1315, 1399, 1400), (1359, 1347, 1358), (1315, 1398, 1399), (1360, 1347, 1359), (1315, 1397, 1398), (1361, 1347, 1360), (1361, 1346, 1347), (1316, 1397, 1315), (1316, 1396, 1397), (1362, 1346, 1361), (1316, 1395, 1396), (1363, 1346, 1362), (1363, 1345, 1346), (1317, 1395, 1316), (1317, 1394, 1395), (1364, 1345, 1363), (1364, 1344, 1345), (1318, 1394, 1317), (1318, 1393, 1394), (1365, 1344, 1364), (1318, 1392, 1393), (1366, 1344, 1365), (1366, 1343, 1344), (1319, 1392, 1318), (1319, 1391, 1392), (1367, 1343, 1366), (1320, 1391, 1319), (1320, 1390, 1391), (1367, 1342, 1343), (1368, 1342, 1367), (1320, 1389, 1390), (1369, 1342, 1368), (1321, 1389, 1320), (1369, 1341, 1342), (1321, 1388, 1389), (1370, 1341, 1369), (1321, 1387, 1388), (1322, 1387, 1321), (1371, 1341, 1370), (1371, 1340, 1341), (1322, 1386, 1387), (1372, 1340, 1371), (1323, 1386, 1322), (1372, 1339, 1340), (1323, 1385, 1386), (1373, 1339, 1372), (1323, 1384, 1385), (1374, 1339, 1373), (1324, 1384, 1323), (1374, 1338, 1339), (1324, 1383, 1384), (1375, 1338, 1374), (1324, 1382, 1383), (1376, 1338, 1375), (1324, 1381, 1382), (1377, 1338, 1376), (1325, 1381, 1324), (1377, 1337, 1338), (1325, 1380, 1381), (1378, 1337, 1377), (1325, 1379, 1380), (1379, 1337, 1378), (1325, 1337, 1379), (1326, 1337, 1325), (1326, 1336, 1337), (1327, 1336, 1326), (1327, 1335, 1336), (1328, 1335, 1327), (1328, 1334, 1335), (1329, 1334, 1328), (1329, 1333, 1334), (1330, 1333, 1329), (1330, 1332, 1333), (1331, 1332, 1330), (1416, 1414, 1415), (1416, 1413, 1414), (1416, 1412, 1413), (1417, 1412, 1416), (1417, 1411, 1412), (1417, 1410, 1411), (1417, 1409, 1410), (1418, 1409, 1417), (1418, 1408, 1409), (1418, 1407, 1408), (1418, 1406, 1407), (1419, 1406, 1418), (1419, 1405, 1406), (1419, 1404, 1405), (1419, 1403, 1404), (1420, 1403, 1419), (1420, 1492, 1403), (1492, 1493, 1403), (1493, 1494, 1403), (1494, 1495, 1403), (1495, 1496, 1403), (1496, 1497, 1403), (1497, 1498, 1403), (1498, 1499, 1403), (1499, 1500, 1403), (1421, 1490, 1420), (1490, 1491, 1420), (1491, 1492, 1420), (1422, 1488, 1421), (1488, 1489, 1421), (1489, 1490, 1421), (1422, 1487, 1488), (1422, 1486, 1487), (1422, 1485, 1486), (1423, 1485, 1422), (1423, 1484, 1485), (1423, 1483, 1484), (1423, 1482, 1483), (1424, 1482, 1423), (1424, 1481, 1482), (1424, 1480, 1481), (1425, 1480, 1424), (1425, 1479, 1480), (1425, 1478, 1479), (1426, 1478, 1425), (1426, 1477, 1478), (1427, 1477, 1426), (1427, 1476, 1477), (1427, 1475, 1476), (1428, 1475, 1427), (1428, 1474, 1475), (1429, 1474, 1428), (1429, 1473, 1474), (1429, 1472, 1473), (1430, 1472, 1429), (1430, 1471, 1472), (1430, 1470, 1471), (1431, 1470, 1430), (1431, 1469, 1470), (1453, 1451, 1452), (1431, 1468, 1469), (1454, 1451, 1453), (1432, 1468, 1431), (1455, 1451, 1454), (1432, 1467, 1468), (1456, 1451, 1455), (1457, 1451, 1456), (1458, 1451, 1457), (1432, 1466, 1467), (1459, 1451, 1458), (1460, 1451, 1459), (1432, 1465, 1466), (1461, 1451, 1460), (1462, 1451, 1461), (1432, 1464, 1465), (1463, 1451, 1462), (1433, 1464, 1432), (1464, 1451, 1463), (1433, 1451, 1464), (1434, 1451, 1433), (1435, 1451, 1434), (1436, 1451, 1435), (1436, 1450, 1451), (1436, 1449, 1450), (1436, 1448, 1449), (1437, 1448, 1436), (1437, 1447, 1448), (1437, 1446, 1447), (1437, 1445, 1446), (1437, 1444, 1445), (1438, 1444, 1437), (1438, 1443, 1444), (1438, 1442, 1443), (1438, 1441, 1442), (1439, 1441, 1438), (1439, 1440, 1441), (1550, 1596, 1549), (1551, 1596, 1550), (1551, 1595, 1596), (1552, 1595, 1551), (1552, 1594, 1595), (1553, 1594, 1552), (1553, 1593, 1594), (1554, 1593, 1553), (1554, 1592, 1593), (1555, 1592, 1554), (1555, 1591, 1592), (1556, 1591, 1555), (1556, 1590, 1591), (1557, 1590, 1556), (1557, 1589, 1590), (1558, 1589, 1557), (1558, 1588, 1589), (1559, 1588, 1558), (1559, 1587, 1588), (1560, 1587, 1559), (1560, 1586, 1587), (1561, 1586, 1560), (1561, 1585, 1586), (1562, 1585, 1561), (1562, 1584, 1585), (1563, 1584, 1562), (1563, 1583, 1584), (1564, 1583, 1563), (1564, 1582, 1583), (1565, 1582, 1564), (1565, 1581, 1582), (1566, 1581, 1565), (1566, 1580, 1581), (1567, 1580, 1566), (1567, 1579, 1580), (1568, 1579, 1567), (1568, 1578, 1579), (1569, 1578, 1568), (1569, 1577, 1578), (1570, 1577, 1569), (1570, 1576, 1577), (1571, 1576, 1570), (1571, 1575, 1576), (1572, 1575, 1571), (1572, 1574, 1575), (1573, 1574, 1572), (1502, 1548, 1501), (1503, 1548, 1502), (1503, 1547, 1548), (1504, 1547, 1503), (1504, 1546, 1547), (1505, 1546, 1504), (1505, 1545, 1546), (1506, 1545, 1505), (1506, 1544, 1545), (1507, 1544, 1506), (1507, 1543, 1544), (1508, 1543, 1507), (1508, 1542, 1543), (1509, 1542, 1508), (1509, 1541, 1542), (1510, 1541, 1509), (1510, 1540, 1541), (1511, 1540, 1510), (1511, 1539, 1540), (1512, 1539, 1511), (1512, 1538, 1539), (1513, 1538, 1512), (1513, 1537, 1538), (1514, 1537, 1513), (1514, 1536, 1537), (1515, 1536, 1514), (1515, 1535, 1536), (1516, 1535, 1515), (1516, 1534, 1535), (1517, 1534, 1516), (1517, 1533, 1534), (1518, 1533, 1517), (1518, 1532, 1533), (1519, 1532, 1518), (1519, 1531, 1532), (1520, 1531, 1519), (1520, 1530, 1531), (1521, 1530, 1520), (1521, 1529, 1530), (1522, 1529, 1521), (1522, 1528, 1529), (1523, 1528, 1522), (1523, 1527, 1528), (1524, 1527, 1523), (1524, 1526, 1527), (1525, 1526, 1524), (1646, 1692, 1645), (1647, 1692, 1646), (1647, 1691, 1692), (1648, 1691, 1647), (1648, 1690, 1691), (1649, 1690, 1648), (1649, 1689, 1690), (1650, 1689, 1649), (1650, 1688, 1689), (1651, 1688, 1650), (1651, 1687, 1688), (1652, 1687, 1651), (1652, 1686, 1687), (1653, 1686, 1652), (1653, 1685, 1686), (1654, 1685, 1653), (1654, 1684, 1685), (1655, 1684, 1654), (1655, 1683, 1684), (1656, 1683, 1655), (1656, 1682, 1683), (1657, 1682, 1656), (1657, 1681, 1682), (1658, 1681, 1657), (1658, 1680, 1681), (1659, 1680, 1658), (1659, 1679, 1680), (1660, 1679, 1659), (1660, 1678, 1679), (1661, 1678, 1660), (1661, 1677, 1678), (1662, 1677, 1661), (1662, 1676, 1677), (1663, 1676, 1662), (1663, 1675, 1676), (1664, 1675, 1663), (1664, 1674, 1675), (1665, 1674, 1664), (1665, 1673, 1674), (1666, 1673, 1665), (1666, 1672, 1673), (1667, 1672, 1666), (1667, 1671, 1672), (1668, 1671, 1667), (1668, 1670, 1671), (1669, 1670, 1668), (1598, 1644, 1597), (1599, 1644, 1598), (1599, 1643, 1644), (1600, 1643, 1599), (1600, 1642, 1643), (1601, 1642, 1600), (1601, 1641, 1642), (1602, 1641, 1601), (1602, 1640, 1641), (1603, 1640, 1602), (1603, 1639, 1640), (1604, 1639, 1603), (1604, 1638, 1639), (1605, 1638, 1604), (1605, 1637, 1638), (1606, 1637, 1605), (1606, 1636, 1637), (1607, 1636, 1606), (1607, 1635, 1636), (1608, 1635, 1607), (1608, 1634, 1635), (1609, 1634, 1608), (1609, 1633, 1634), (1610, 1633, 1609), (1610, 1632, 1633), (1611, 1632, 1610), (1611, 1631, 1632), (1612, 1631, 1611), (1612, 1630, 1631), (1613, 1630, 1612), (1613, 1629, 1630), (1614, 1629, 1613), (1614, 1628, 1629), (1615, 1628, 1614), (1615, 1627, 1628), (1616, 1627, 1615), (1616, 1626, 1627), (1617, 1626, 1616), (1617, 1625, 1626), (1618, 1625, 1617), (1618, 1624, 1625), (1619, 1624, 1618), (1619, 1623, 1624), (1620, 1623, 1619), (1620, 1622, 1623), (1621, 1622, 1620), (1695, 1693, 1694), (1695, 1732, 1693), (1708, 1706, 1707), (1708, 1705, 1706), (1708, 1704, 1705), (1708, 1703, 1704), (1708, 1702, 1703), (1709, 1702, 1708), (1709, 1701, 1702), (1709, 1700, 1701), (1709, 1699, 1700), (1710, 1699, 1709), (1710, 1698, 1699), (1710, 1697, 1698), (1710, 1696, 1697), (1710, 1695, 1696), (1711, 1695, 1710), (1711, 1767, 1695), (1767, 1768, 1695), (1768, 1769, 1695), (1769, 1770, 1695), (1770, 1732, 1695), (1712, 1764, 1711), (1764, 1765, 1711), (1765, 1766, 1711), (1766, 1767, 1711), (1713, 1761, 1712), (1761, 1762, 1712), (1762, 1763, 1712), (1763, 1764, 1712), (1714, 1758, 1713), (1758, 1759, 1713), (1759, 1760, 1713), (1760, 1761, 1713), (1714, 1757, 1758), (1714, 1756, 1757), (1715, 1756, 1714), (1715, 1755, 1756), (1715, 1754, 1755), (1733, 1732, 1770), (1715, 1753, 1754), (1716, 1753, 1715), (1716, 1752, 1753), (1716, 1751, 1752), (1717, 1751, 1716), (1717, 1750, 1751), (1717, 1749, 1750), (1718, 1749, 1717), (1718, 1748, 1749), (1719, 1748, 1718), (1719, 1747, 1748), (1719, 1746, 1747), (1720, 1746, 1719), (1720, 1745, 1746), (1720, 1744, 1745), (1721, 1744, 1720), (1721, 1743, 1744), (1722, 1743, 1721), (1722, 1742, 1743), (1722, 1741, 1742), (1723, 1741, 1722), (1723, 1740, 1741), (1723, 1739, 1740), (1724, 1739, 1723), (1724, 1738, 1739), (1724, 1737, 1738), (1724, 1736, 1737), (1725, 1736, 1724), (1725, 1735, 1736), (1725, 1734, 1735), (1725, 1733, 1734), (1725, 1732, 1733), (1726, 1732, 1725), (1727, 1732, 1726), (1728, 1732, 1727), (1729, 1732, 1728), (1730, 1732, 1729), (1731, 1732, 1730), (1772, 1828, 1771), (1772, 1827, 1828), (1772, 1826, 1827), (1773, 1826, 1772), (1774, 1826, 1773), (1775, 1825, 1774), (1825, 1826, 1774), (1775, 1824, 1825), (1775, 1823, 1824), (1776, 1823, 1775), (1776, 1822, 1823), (1776, 1821, 1822), (1777, 1821, 1776), (1777, 1820, 1821), (1801, 1799, 1800), (1802, 1799, 1801), (1777, 1819, 1820), (1803, 1799, 1802), (1778, 1819, 1777), (1778, 1818, 1819), (1804, 1799, 1803), (1805, 1799, 1804), (1778, 1817, 1818), (1806, 1799, 1805), (1778, 1816, 1817), (1807, 1799, 1806), (1778, 1815, 1816), (1808, 1799, 1807), (1779, 1815, 1778), (1809, 1799, 1808), (1779, 1814, 1815), (1810, 1799, 1809), (1779, 1813, 1814), (1811, 1799, 1810), (1779, 1812, 1813), (1812, 1799, 1811), (1779, 1799, 1812), (1780, 1799, 1779), (1781, 1799, 1780), (1782, 1799, 1781), (1782, 1798, 1799), (1783, 1798, 1782), (1783, 1797, 1798), (1783, 1796, 1797), (1784, 1796, 1783), (1784, 1795, 1796), (1784, 1794, 1795), (1784, 1793, 1794), (1785, 1793, 1784), (1785, 1792, 1793), (1785, 1791, 1792), (1786, 1791, 1785), (1786, 1790, 1791), (1786, 1789, 1790), (1787, 1789, 1786), (1787, 1788, 1789), (1842, 1840, 1841), (1842, 1839, 1840), (1843, 1839, 1842), (1843, 1838, 1839), (1843, 1837, 1838), (1844, 1837, 1843), (1844, 1836, 1837), (1844, 1835, 1836), (1845, 1835, 1844), (1845, 1834, 1835), (1845, 1833, 1834), (1846, 1833, 1845), (1846, 1832, 1833), (1846, 1831, 1832), (1847, 1831, 1846), (1847, 1830, 1831), (1847, 1829, 1830), (1848, 1829, 1847), (1848, 1954, 1829), (1954, 1955, 1829), (1955, 1956, 1829), (1956, 1957, 1829), (1957, 1958, 1829), (1958, 1959, 1829), (1959, 1960, 1829), (1960, 1961, 1829), (1961, 1962, 1829), (1849, 1952, 1848), (1952, 1953, 1848), (1953, 1954, 1848), (1850, 1951, 1849), (1951, 1952, 1849), (1851, 1949, 1850), (1949, 1950, 1850), (1950, 1951, 1850), (1851, 1948, 1949), (1851, 1947, 1948), (1851, 1946, 1947), (1851, 1945, 1946), (1851, 1944, 1945), (1852, 1944, 1851), (1852, 1943, 1944), (1852, 1942, 1943), (1852, 1941, 1942), (1852, 1940, 1941), (1853, 1940, 1852), (1853, 1939, 1940), (1853, 1938, 1939), (1853, 1937, 1938), (1854, 1937, 1853), (1854, 1936, 1937), (1854, 1935, 1936), (1854, 1934, 1935), (1854, 1933, 1934), (1854, 1932, 1933), (1855, 1932, 1854), (1855, 1931, 1932), (1855, 1930, 1931), (1855, 1929, 1930), (1856, 1929, 1855), (1856, 1928, 1929), (1856, 1927, 1928), (1856, 1926, 1927), (1857, 1926, 1856), (1857, 1925, 1926), (1858, 1925, 1857), (1858, 1924, 1925), (1858, 1923, 1924), (1859, 1923, 1858), (1859, 1922, 1923), (1860, 1922, 1859), (1860, 1921, 1922), (1860, 1920, 1921), (1861, 1920, 1860), (1861, 1919, 1920), (1862, 1919, 1861), (1862, 1918, 1919), (1862, 1917, 1918), (1863, 1917, 1862), (1863, 1916, 1917), (1864, 1916, 1863), (1864, 1915, 1916), (1865, 1915, 1864), (1865, 1914, 1915), (1890, 1888, 1889), (1865, 1913, 1914), (1866, 1913, 1865), (1890, 1887, 1888), (1867, 1913, 1866), (1890, 1886, 1887), (1868, 1913, 1867), (1868, 1912, 1913), (1890, 1885, 1886), (1869, 1912, 1868), (1890, 1884, 1885), (1870, 1912, 1869), (1890, 1883, 1884), (1871, 1912, 1870), (1871, 1911, 1912), (1890, 1882, 1883), (1872, 1911, 1871), (1873, 1911, 1872), (1890, 1881, 1882), (1874, 1911, 1873), (1890, 1880, 1881), (1875, 1911, 1874), (1890, 1879, 1880), (1876, 1911, 1875), (1890, 1878, 1879), (1877, 1911, 1876), (1890, 1877, 1878), (1877, 1910, 1911), (1890, 1910, 1877), (1890, 1909, 1910), (1890, 1908, 1909), (1891, 1908, 1890), (1891, 1907, 1908), (1892, 1907, 1891), (1893, 1907, 1892), (1893, 1906, 1907), (1894, 1906, 1893), (1895, 1906, 1894), (1895, 1905, 1906), (1896, 1905, 1895), (1896, 1904, 1905), (1897, 1904, 1896), (1898, 1904, 1897), (1898, 1903, 1904), (1899, 1903, 1898), (1900, 1903, 1899), (1900, 1902, 1903), (1901, 1902, 1900), (1965, 1966, 1964, 1963)])
me_mesh_000.polygons.foreach_set('material_index', [0, 0, 0, 0, 0, 0, 0, 0, 0, 0, 0, 0, 0, 0, 0, 0, 0, 0, 0, 0, 0, 0, 0, 0, 0, 0, 0, 0, 0, 0, 0, 0, 0, 0, 0, 0, 0, 0, 0, 0, 0, 0, 0, 0, 0, 0, 0, 0, 0, 0, 0, 0, 0, 0, 0, 0, 0, 0, 0, 0, 0, 0, 0, 0, 0, 0, 0, 0, 0, 0, 0, 0, 0, 0, 0, 0, 0, 0, 0, 0, 0, 0, 0, 0, 0, 0, 0, 0, 0, 0, 0, 0, 0, 0, 0, 0, 0, 0, 0, 0, 0, 0, 0, 0, 0, 0, 0, 0, 0, 0, 0, 0, 0, 0, 0, 0, 0, 0, 0, 0, 0, 0, 0, 0, 0, 0, 0, 0, 0, 0, 0, 0, 0, 0, 0, 0, 0, 0, 0, 0, 0, 0, 0, 0, 0, 0, 0, 0, 0, 0, 0, 0, 0, 0, 0, 0, 0, 0, 0, 0, 0, 0, 0, 0, 0, 0, 0, 0, 0, 0, 0, 0, 0, 0, 0, 0, 0, 0, 0, 0, 0, 0, 0, 0, 0, 0, 0, 0, 0, 0, 0, 0, 0, 0, 0, 0, 0, 0, 0, 0, 0, 0, 0, 0, 0, 0, 0, 0, 0, 0, 0, 0, 0, 0, 0, 0, 0, 0, 0, 0, 0, 0, 0, 0, 0, 0, 0, 0, 0, 0, 0, 0, 0, 0, 0, 0, 0, 0, 0, 0, 0, 0, 0, 0, 0, 0, 0, 0, 0, 0, 0, 0, 0, 0, 0, 0, 0, 0, 0, 0, 0, 0, 0, 0, 0, 0, 0, 0, 0, 0, 0, 0, 0, 0, 0, 0, 0, 0, 0, 0, 0, 0, 0, 0, 0, 0, 0, 0, 0, 0, 0, 0, 0, 0, 0, 0, 0, 0, 0, 0, 0, 0, 0, 0, 0, 0, 0, 0, 0, 0, 0, 0, 0, 0, 0, 0, 0, 0, 0, 0, 0, 0, 0, 0, 0, 0, 0, 0, 0, 0, 0, 0, 0, 0, 0, 0, 0, 0, 0, 0, 0, 0, 0, 0, 0, 0, 0, 0, 0, 0, 0, 0, 0, 0, 0, 0, 0, 0, 0, 0, 0, 0, 0, 0, 0, 0, 0, 0, 0, 0, 0, 0, 0, 0, 0, 0, 0, 0, 0, 0, 0, 0, 0, 0, 0, 0, 0, 0, 0, 0, 0, 0, 0, 0, 0, 0, 0, 0, 0, 0, 0, 0, 0, 0, 0, 0, 0, 0, 0, 0, 0, 0, 0, 0, 0, 0, 0, 0, 0, 0, 0, 0, 0, 0, 0, 0, 0, 0, 0, 0, 0, 0, 0, 0, 0, 0, 0, 0, 0, 0, 0, 0, 0, 0, 0, 0, 0, 0, 0, 0, 0, 0, 0, 0, 0, 0, 0, 0, 0, 0, 0, 0, 0, 0, 0, 0, 0, 0, 0, 0, 0, 0, 0, 0, 0, 0, 0, 0, 0, 0, 0, 0, 0, 0, 0, 0, 0, 0, 0, 0, 0, 0, 0, 0, 0, 0, 0, 0, 0, 0, 0, 0, 0, 0, 0, 0, 0, 0, 0, 0, 0, 0, 0, 0, 0, 0, 0, 0, 0, 0, 0, 0, 0, 0, 0, 0, 0, 0, 0, 0, 0, 0, 0, 0, 0, 0, 0, 0, 0, 0, 0, 0, 0, 0, 0, 0, 0, 0, 0, 0, 0, 0, 0, 0, 0, 0, 0, 0, 0, 0, 0, 0, 0, 0, 0, 0, 0, 0, 0, 0, 0, 0, 0, 0, 0, 0, 0, 0, 0, 0, 0, 0, 0, 0, 0, 0, 0, 0, 0, 0, 0, 0, 0, 0, 0, 0, 0, 0, 0, 0, 0, 0, 0, 0, 0, 0, 0, 0, 0, 0, 0, 0, 0, 0, 0, 0, 0, 0, 0, 0, 0, 0, 0, 0, 0, 0, 0, 0, 0, 0, 0, 0, 0, 0, 0, 0, 0, 0, 0, 0, 0, 0, 0, 0, 0, 0, 0, 0, 0, 0, 0, 0, 0, 0, 0, 0, 0, 0, 0, 0, 0, 0, 0, 0, 0, 0, 0, 0, 0, 0, 0, 0, 0, 0, 0, 0, 0, 0, 0, 0, 0, 0, 0, 0, 0, 0, 0, 0, 0, 0, 0, 0, 0, 0, 0, 0, 0, 0, 0, 0, 0, 0, 0, 0, 0, 0, 0, 0, 0, 0, 0, 0, 0, 0, 0, 0, 0, 0, 0, 0, 0, 0, 0, 0, 0, 0, 0, 0, 0, 0, 0, 0, 0, 0, 0, 0, 0, 0, 0, 0, 0, 0, 0, 0, 0, 0, 0, 0, 0, 0, 0, 0, 0, 0, 0, 0, 0, 0, 0, 0, 0, 0, 0, 0, 0, 0, 0, 0, 0, 0, 0, 0, 0, 0, 0, 0, 0, 0, 0, 0, 0, 0, 0, 0, 0, 0, 0, 0, 0, 0, 0, 0, 0, 0, 0, 0, 0, 0, 0, 0, 0, 0, 0, 0, 0, 0, 0, 0, 0, 0, 0, 0, 0, 0, 0, 0, 0, 0, 0, 0, 0, 0, 0, 0, 0, 0, 0, 0, 0, 0, 0, 0, 0, 0, 0, 0, 0, 0, 0, 0, 0, 0, 0, 0, 0, 0, 0, 0, 0, 0, 0, 0, 0, 0, 0, 0, 0, 0, 0, 0, 0, 0, 0, 0, 0, 0, 0, 0, 0, 0, 0, 0, 0, 0, 0, 0, 0, 0, 0, 0, 0, 0, 0, 0, 0, 0, 0, 0, 0, 0, 0, 0, 0, 0, 0, 0, 0, 0, 0, 0, 0, 0, 0, 0, 0, 0, 0, 0, 0, 0, 0, 0, 0, 0, 0, 0, 0, 0, 0, 0, 0, 0, 0, 0, 0, 0, 0, 0, 0, 0, 0, 0, 0, 0, 0, 0, 0, 0, 0, 0, 0, 0, 0, 0, 0, 0, 0, 0, 0, 0, 0, 0, 0, 0, 0, 0, 0, 0, 0, 0, 0, 0, 0, 0, 0, 0, 0, 0, 0, 0, 0, 0, 0, 0, 0, 0, 0, 0, 0, 0, 0, 0, 0, 0, 0, 0, 0, 0, 0, 0, 0, 0, 0, 0, 0, 0, 0, 0, 0, 0, 0, 0, 0, 0, 0, 0, 0, 0, 0, 0, 0, 0, 0, 0, 0, 0, 0, 0, 0, 0, 0, 0, 0, 0, 0, 0, 0, 0, 0, 0, 0, 0, 0, 0, 0, 0, 0, 0, 0, 0, 0, 0, 0, 0, 0, 0, 0, 0, 0, 0, 0, 0, 0, 0, 0, 0, 0, 0, 0, 0, 0, 0, 0, 0, 0, 0, 0, 0, 0, 0, 0, 0, 0, 0, 0, 0, 0, 0, 0, 0, 0, 0, 0, 0, 0, 0, 0, 0, 0, 0, 0, 0, 0, 0, 0, 0, 0, 0, 0, 0, 0, 0, 0, 0, 0, 0, 0, 0, 0, 0, 0, 0, 0, 0, 0, 0, 0, 0, 0, 0, 0, 0, 0, 0, 0, 0, 0, 0, 0, 0, 0, 0, 0, 0, 0, 0, 0, 0, 0, 0, 0, 0, 0, 0, 0, 0, 0, 0, 0, 0, 0, 0, 0, 0, 0, 0, 0, 0, 0, 0, 0, 0, 0, 0, 0, 0, 0, 0, 0, 0, 0, 0, 0, 0, 0, 0, 0, 0, 0, 0, 0, 0, 0, 0, 0, 0, 0, 0, 0, 0, 0, 0, 0, 0, 0, 0, 0, 0, 0, 0, 0, 0, 0, 0, 0, 0, 0, 0, 0, 0, 0, 0, 0, 0, 0, 0, 0, 0, 0, 0, 0, 0, 0, 0, 0, 0, 0, 0, 0, 0, 0, 0, 0, 0, 0, 0, 0, 0, 0, 0, 0, 0, 0, 0, 0, 0, 0, 0, 0, 0, 0, 0, 0, 0, 0, 0, 0, 0, 0, 0, 0, 0, 0, 0, 0, 0, 0, 0, 0, 0, 0, 0, 0, 0, 0, 0, 0, 0, 0, 0, 0, 0, 0, 0, 0, 0, 0, 0, 0, 0, 0, 0, 0, 0, 0, 0, 0, 0, 0, 0, 0, 0, 0, 0, 0, 0, 0, 0, 0, 0, 0, 0, 0, 0, 0, 0, 0, 0, 0, 0, 0, 0, 0, 0, 0, 0, 0, 0, 0, 0, 0, 0, 0, 0, 0, 0, 0, 0, 0, 0, 0, 0, 0, 0, 0, 0, 0, 0, 0, 0, 0, 0, 0, 0, 0, 0, 0, 0, 0, 0, 0, 0, 0, 0, 0, 0, 0, 0, 0, 0, 0, 0, 0, 0, 0, 0, 0, 0, 0, 0, 0, 0, 0, 0, 0, 0, 0, 0, 0, 0, 0, 0, 0, 0, 0, 0, 0, 0, 0, 0, 0, 0, 0, 0, 0, 0, 0, 0, 0, 0, 0, 0, 0, 0, 0, 0, 0, 0, 0, 0, 0, 0, 0, 0, 0, 0, 0, 0, 0, 0, 0, 0, 0, 0, 0, 0, 0, 0, 0, 0, 0, 0, 0, 0, 0, 0, 0, 0, 0, 0, 0, 0, 0, 0, 0, 0, 0, 0, 0, 0, 0, 0, 0, 0, 0, 0, 0, 0, 0, 0, 0, 0, 0, 0, 0, 0, 0, 0, 0, 0, 0, 0, 0, 0, 0, 0, 0, 0, 0, 0, 0, 0, 0, 0, 0, 0, 0, 0, 0, 0, 0, 0, 0, 0, 0, 0, 0, 0, 0, 0, 0, 0, 0, 0, 0, 0, 0, 0, 0, 0, 0, 0, 0, 0, 0, 0, 0, 0, 0, 0, 0, 0, 0, 0, 0, 0, 0, 0, 0, 0, 0, 0, 0, 0, 0, 0, 0, 0, 0, 0, 0, 0, 0, 0, 0, 0, 0, 0, 0, 0, 0, 0, 0, 0, 0, 0, 0, 0, 0, 0, 0, 0, 0, 0, 0, 0, 0, 0, 0, 0, 0, 0, 0, 0, 0, 0, 0, 0, 0, 0, 0, 0, 0, 0, 0, 0, 0, 0, 0, 0, 0, 0, 0, 0, 0, 0, 0, 0, 0, 0, 0, 0, 0, 0, 0, 0, 0, 0, 0, 0, 0, 0, 0, 0, 0, 0, 0, 0, 0, 0, 0, 0, 0, 0, 0, 0, 0, 0, 0, 0, 0, 0, 0, 0, 0, 0, 0, 0, 0, 0, 0, 0, 0, 0, 0, 0, 0, 0, 0, 0, 0, 0, 0, 0, 0, 0, 0, 0, 0, 0, 0, 0, 0, 0, 0, 0, 0, 0, 0, 0, 0, 0, 0, 0, 0, 0, 0, 0, 0, 0, 0, 0, 0, 0, 0, 0, 0, 0, 0, 0, 0, 0, 0, 0, 0, 0, 0, 0, 0, 0, 0, 0, 0, 0, 0, 0, 0, 0, 0, 0, 0, 0, 0, 0, 0, 0, 0, 0, 0, 0, 0, 0, 0, 0, 0, 0, 0, 0, 0, 0, 0, 0, 0, 0, 0, 0, 0, 0, 0, 0, 0, 0, 0, 0, 0, 0, 0, 0, 0, 0, 0, 0, 0, 0, 0, 0, 0, 0, 0, 0, 0, 0, 0, 0, 0, 0, 0, 0, 0, 0, 0, 0, 0, 0, 0, 0, 0, 0, 0, 0, 0, 0, 0, 0, 0, 0, 0, 0, 0, 0, 0, 0, 0, 0, 0, 0, 0, 0, 0, 0, 0, 0, 0, 0, 0, 0, 0, 0, 0, 0, 0, 0, 0, 0, 0, 0, 0, 0, 0, 0, 0, 0, 0, 0, 0, 0, 0, 0, 0, 0, 0, 0, 0, 0, 0, 0, 0, 0, 0, 0, 0, 0, 0, 0, 0, 0, 0, 0, 0, 0, 0, 0, 0, 0, 0, 0, 0, 0, 0, 0, 0, 0, 0, 0, 0, 0, 0, 0, 0, 0, 0, 0, 0, 0, 0, 0, 0, 0, 0, 0, 0, 0, 0, 0, 0, 0, 0, 0, 0, 0, 0, 0, 0, 1])
me_mesh_000.materials.append(mat_material_009)
me_mesh_000.materials.append(mat_material_010)
me_mesh_000.use_remesh_preserve_volume = False
me_mesh_000.use_remesh_preserve_attributes = False
me_mesh_000.use_mirror_vertex_groups = False
me_mesh_000.update()

# ---- objects
ob_text_003 = bpy.data.objects.new('Text.003', me_mesh_000)

# ---- transforms, parenting, visibility, modifiers, constraints
ob_text_003.location = (-5.996, 2.912, 0.0)
ob_text_003.lineart.crease_threshold = 0.0

# ---- collection membership
col_collection_1.objects.link(ob_text_003)

# ---- scene / render settings (as saved in the file)
scene.frame_start = 1; scene.frame_end = 250; scene.frame_set(1)
scene.render.engine = 'BLENDER_EEVEE_NEXT'
scene.render.resolution_percentage = 50
scene.render.dither_intensity = 0.0
scene.cycles.use_denoising = False
scene.cycles.samples = 128
scene.cycles.sampling_pattern = 'TABULATED_SOBOL'
scene.cycles.light_sampling_threshold = 0.0
scene.cycles.use_adaptive_sampling = False
scene.cycles.use_light_tree = False
scene.cycles.blur_glossy = 0.0
scene.cycles.sample_clamp_indirect = 0.0
scene.view_settings.view_transform = 'Standard'
bpy.context.view_layer.update()

# ---- added for rendering (the .blend has no active camera and no usable light): camera, sun
cam_auto = bpy.data.cameras.new('AutoCamera')
cam_auto.lens = 50.0
cam_auto.sensor_width = 36.0
cam_auto.clip_end = 1000.0
ob_auto_camera = bpy.data.objects.new('AutoCamera', cam_auto)
scene.collection.objects.link(ob_auto_camera)
ob_auto_camera.location = (12.9905, -16.8862, 10.3874)
ob_auto_camera.rotation_euler = (1.09748, -7.21219e-08, 0.694738)
scene.camera = ob_auto_camera
light_auto_sun = bpy.data.lights.new('AutoSun', 'SUN')
light_auto_sun.energy = 3.0
light_auto_sun.angle = 0.0523599
ob_auto_sun = bpy.data.objects.new('AutoSun', light_auto_sun)
scene.collection.objects.link(ob_auto_sun)
ob_auto_sun.rotation_euler = (0.872665, 0.174533, 0.523599)
bpy.context.view_layer.update()
